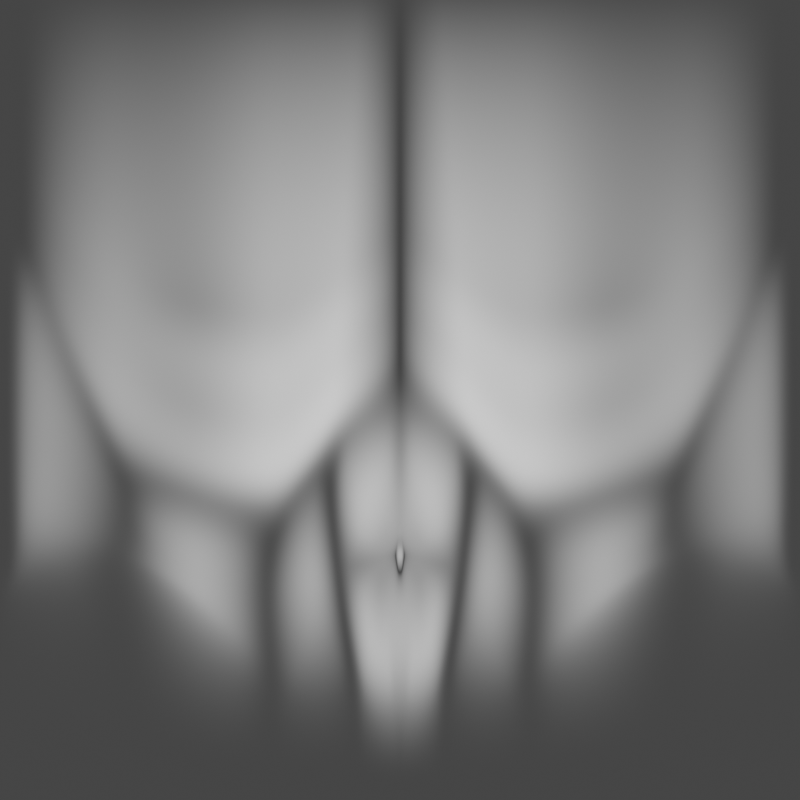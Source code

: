# Source: torso.blend  (saved by Blender 2.83.21; exported with 4.5.12 LTS)
import bpy
from mathutils import Matrix  # noqa: F401  (used for matrix-valued properties, if any)

bpy.ops.wm.read_factory_settings(use_empty=True)
scene = bpy.context.scene
scene.name = 'Scene'

# ---- collections
col_collection = bpy.data.collections.new('Collection'); scene.collection.children.link(col_collection)

# ---- materials (node trees are filled in below, after node groups)
mat_heigh_map = bpy.data.materials.new('heigh_map')
mat_heigh_map.use_transparent_shadow = False

# ---- material node trees
mat_heigh_map.use_nodes = True; mat_heigh_map.node_tree.nodes.clear()
_N = mat_heigh_map.node_tree.nodes; _L = mat_heigh_map.node_tree.links
n0 = _N.new('ShaderNodeTexCoord'); n0.name = 'Texture Coordinate'; n0.location = (-216, 223)
n1 = _N.new('ShaderNodeSeparateColor'); n1.name = 'Separate RGB'; n1.location = (-32, 260)
n2 = _N.new('ShaderNodeOutputMaterial'); n2.name = 'Material Output'; n2.location = (1042, 440)
n3 = _N.new('ShaderNodeValToRGB'); n3.name = 'ColorRamp'; n3.location = (215, 302)
while len(n3.color_ramp.elements) > 1: n3.color_ramp.elements.remove(n3.color_ramp.elements[-1])
n3.color_ramp.elements[0].position = 0.0; n3.color_ramp.elements[0].color = (0.0, 0.0, 0.0, 1.0)
_e = n3.color_ramp.elements.new(1.0); _e.color = (1.0, 1.0, 1.0, 1.0)
n4 = _N.new('ShaderNodeEmission'); n4.name = 'Emission'; n4.location = (521, 319)
_L.new(n0.outputs[0], n1.inputs[0])
_L.new(n1.outputs[2], n3.inputs[0])
_L.new(n3.outputs[0], n4.inputs[0])
_L.new(n4.outputs[0], n2.inputs[0])
n2.is_active_output = True

# ---- world
world_world = bpy.data.worlds.new('World'); scene.world = world_world
world_world.use_nodes = True; world_world.node_tree.nodes.clear()
_N = world_world.node_tree.nodes; _L = world_world.node_tree.links
n0 = _N.new('ShaderNodeOutputWorld'); n0.name = 'World Output'; n0.location = (300, 300)
n1 = _N.new('ShaderNodeBackground'); n1.name = 'Background'; n1.location = (10, 300)
n1.inputs[0].default_value = (0.0, 0.0, 0.0, 0.0)
_L.new(n1.outputs[0], n0.inputs[0])
n0.is_active_output = True
world_world.color = (0.05088, 0.05088, 0.05088)
world_world.use_sun_shadow = False
world_world.sun_shadow_jitter_overblur = 0.0

# ---- cameras
cam_camera_001 = bpy.data.cameras.new('Camera.001')
cam_camera_001.type = 'ORTHO'
cam_camera_001.ortho_scale = 5.0

# ---- meshes
me_plane_001 = bpy.data.meshes.new('Plane.001')
me_plane_001.from_pydata([(-2.416, -2.5, 0.0), (2.5, -2.5, 0.0), (-2.416, 2.5, 0.0), (2.5, 2.5, 0.0), (-2.416, -0.01358, 0.0), (-2.416, -1.959, 0.0), (-1.434, -0.5812, 0.04905), (-1.522, -1.034, 0.08328), (-1.63, -1.467, 0.04905), (-2.416, -0.4907, 0.0), (-2.416, -0.9668, 0.0), (-2.416, -1.45, 0.0), (-1.143, -0.8522, 0.03323), (-1.219, -1.157, 0.06747), (-1.29, -1.534, 0.03323), (-1.062, -0.5975, 0.0), (-0.8966, -0.9799, 0.0), (-0.9043, -1.242, 0.0), (-0.9339, -1.603, 0.0), (-0.9838, -1.859, 0.0), (-2.026, -1.558, 0.1292), (-2.271, -1.581, 0.1292), (-2.292, -0.3407, 0.1412), (-1.794, -0.4232, 0.1412), (-2.284, -0.8246, 0.1412), (-1.847, -0.9126, 0.1412), (-1.791, -0.6978, 0.1412), (-2.284, -0.6224, 0.1412), (-2.273, -1.302, 0.1412), (-1.958, -1.341, 0.1412), (-1.882, -1.161, 0.1412), (-2.273, -1.103, 0.1412), (2.5, -1.71, 0.0), (1.162, -0.2938, 0.0), (1.067, -1.414, 0.0), (2.5, -1.394, 0.0), (2.5, 0.7241, 0.0), (2.201, -1.159, 0.1159), (2.5, -1.016, 0.0), (2.35, -1.087, 0.0), (2.332, 0.6986, 0.0), (1.109, -0.5625, 0.0), (1.127, -0.8501, 0.0), (1.145, -1.047, 0.0), (2.032, 0.1855, 0.1159), (2.041, -0.3237, 0.1159), (2.108, -0.8537, 0.1159), (2.5, -0.775, 0.0), (2.5, -0.2957, 0.0), (2.5, 0.2368, 0.0), (2.337, 0.2545, 0.0), (2.341, -0.3028, 0.0), (2.325, -0.8144, 0.0), (2.369, 2.5, 0.0), (1.255, 2.5, 0.0), (-1.04, 2.5, 0.0), (-0.9831, -2.5, 0.0), (1.085, -2.5, 0.0), (-2.416, 0.2729, 0.0), (2.5, 0.9695, 0.0), (1.264, -0.01038, 0.04383), (2.337, 0.9471, 0.0), (-1.055, -0.4503, 0.1031), (-2.5, -2.5, 0.0), (-2.5, 2.5, 0.0), (-2.5, -0.01358, 0.0), (-2.5, -1.959, 0.0), (-2.5, -0.4907, 0.0), (-2.5, -0.9668, 0.0), (-2.5, -1.45, 0.0), (-2.5, 0.2729, 0.0), (2.053, 0.5369, 0.05942), (2.081, 2.5, 0.0), (2.066, 0.7817, 0.0), (-1.494, -0.3288, 5.943e-06), (-1.69, -0.1977, 0.0), (-1.654, -0.5936, 6.98e-05), (-1.533, -0.5937, 5.738e-05), (-1.742, -1.052, 3.132e-05), (-1.621, -1.052, 7.218e-05), (-1.853, -1.468, 4.329e-05), (-1.732, -1.468, 5.714e-05), (-1.976, -1.85, 2.063e-05), (-1.855, -1.85, 0.0), (-1.985, 2.5, 0.0), (-1.864, 2.5, 0.0), (-1.895, -2.5, 0.0), (-2.016, -2.5, 0.0), (-1.519, -0.1671, 0.1031), (-1.715, -0.0363, 0.1031), (-0.7054, -1.809, 0.0), (-0.7642, -0.6701, 0.0), (-0.6626, -0.9749, 0.0), (-0.6558, -1.238, 0.0), (-0.6782, -1.594, 0.0), (-0.7341, 2.5, 0.0), (-0.7026, -2.5, 0.0), (-0.7463, -0.4963, 0.1031), (0.7668, -2.5, 0.0), (0.7503, -1.472, 0.0), (0.8236, -0.4501, 0.0), (0.7977, -0.7106, 0.0), (0.8053, -0.9905, 0.0), (0.8203, -1.136, 0.0), (0.907, 2.5, 0.0), (0.9131, -0.1969, 0.04383), (0.02248, -1.679, 0.0), (0.02975, -0.6301, 0.0), (0.06505, -0.8896, 0.06193), (0.07227, -1.125, 0.06193), (0.06855, -1.395, 0.06193), (0.08647, 2.5, 0.0), (0.06191, -0.4166, 0.05157), (0.03208, -2.5, 0.0), (2.5, 1.656, 0.0), (1.26, 1.116, 0.02416), (-1.048, 0.8735, 0.05686), (-2.416, 1.272, 0.0), (2.351, 1.644, 0.0), (-2.5, 1.272, 0.0), (2.073, 1.553, 0.0), (-1.836, 1.102, 0.05686), (-1.674, 1.03, 0.05686), (-0.7408, 0.8482, 0.05686), (0.9104, 1.013, 0.02416), (0.07293, 0.8921, 0.02843), (-2.416, 0.7726, 0.0), (2.344, 1.296, 0.0), (-2.5, 0.7726, 0.0), (-1.776, 0.5327, 0.07999), (2.5, 1.313, 0.0), (1.262, 0.5528, 0.034), (-1.052, 0.2116, 0.07999), (2.069, 1.167, 0.0), (-1.597, 0.4313, 0.07999), (-0.7435, 0.1759, 0.07999), (0.9117, 0.4081, 0.034), (0.06742, 0.2378, 0.04), (2.5, 1.485, 0.0), (1.261, 0.8344, 0.01453), (-1.05, 0.5426, 0.03985), (2.071, 1.36, 0.0), (-1.635, 0.7304, 0.05388), (-0.7422, 0.5121, 0.03985), (0.9111, 0.7107, 0.01453), (0.07017, 0.5649, 0.005638), (-2.416, 1.022, 0.0), (2.348, 1.47, 0.0), (-2.5, 1.022, 0.0), (-1.806, 0.8172, 0.05388), (-2.416, 0.5228, 0.0), (2.34, 1.121, 0.0), (-2.5, 0.5228, 0.0), (-1.746, 0.2482, 0.07701), (2.5, 1.141, 0.0), (1.263, 0.2712, 0.02436), (-1.053, -0.1193, 0.06299), (2.068, 0.9745, 0.0), (-1.558, 0.1321, 0.07701), (-0.7449, -0.1602, 0.06299), (0.9124, 0.1056, 0.02436), (0.06466, -0.0894, 0.01721)], [], [(7, 13, 12, 6), (5, 82, 20, 21), (22, 23, 75, 4), (24, 25, 26, 27), (28, 29, 30, 31), (6, 12, 15, 74), (8, 14, 13, 7), (83, 19, 14, 8), (74, 15, 62, 88), (76, 9, 27, 26), (78, 10, 31, 30), (80, 11, 21, 20), (76, 75, 23), (15, 12, 16), (12, 13, 17, 16), (13, 14, 18, 17), (14, 19, 18), (86, 56, 19, 83), (11, 80, 29, 28), (5, 0, 87, 82), (11, 5, 21), (80, 78, 30, 29), (78, 76, 26, 25), (6, 74, 77), (4, 9, 22), (82, 80, 20), (7, 6, 77, 79), (9, 76, 23, 22), (9, 10, 24, 27), (83, 8, 81), (8, 7, 79, 81), (10, 78, 25, 24), (10, 11, 28, 31), (46, 43, 34, 37), (52, 46, 37, 39), (39, 37, 35), (37, 34, 32, 35), (101, 41, 33, 100), (57, 1, 32, 34), (47, 52, 39, 38), (38, 39, 35), (59, 61, 40, 36), (36, 40, 50, 49), (49, 50, 51, 48), (48, 51, 52, 47), (40, 71, 44, 50), (50, 44, 45, 51), (51, 45, 46, 52), (71, 33, 41, 44), (44, 41, 42, 45), (45, 42, 43, 46), (102, 42, 41, 101), (103, 43, 42, 102), (99, 34, 43, 103), (124, 115, 54, 104), (61, 73, 71, 40), (150, 58, 89, 153), (98, 57, 34, 99), (151, 157, 73, 61), (100, 33, 60, 105), (154, 151, 61, 59), (122, 116, 55, 85), (117, 2, 64, 119), (9, 4, 65, 67), (11, 10, 68, 69), (0, 5, 66, 63), (5, 11, 69, 66), (10, 9, 67, 68), (4, 58, 70, 65), (120, 72, 54, 115), (71, 73, 60, 33), (75, 76, 77, 74), (76, 78, 79, 77), (78, 80, 81, 79), (80, 82, 83, 81), (89, 75, 74, 88), (86, 83, 82, 87), (153, 89, 88, 158), (58, 4, 75, 89), (15, 91, 97, 62), (56, 96, 90, 19), (116, 123, 95, 55), (19, 90, 94, 18), (18, 94, 93, 17), (17, 93, 92, 16), (16, 92, 91, 15), (107, 100, 105, 112), (113, 98, 99, 106), (125, 124, 104, 111), (106, 99, 103, 110), (110, 103, 102, 109), (109, 102, 101, 108), (108, 101, 100, 107), (92, 108, 107, 91), (93, 109, 108, 92), (94, 110, 109, 93), (90, 106, 110, 94), (123, 125, 111, 95), (96, 113, 106, 90), (91, 107, 112, 97), (143, 145, 125, 123), (145, 144, 124, 125), (140, 143, 123, 116), (84, 121, 122, 85), (141, 120, 115, 139), (146, 117, 119, 148), (142, 140, 116, 122), (3, 53, 118, 114), (53, 72, 120, 118), (2, 117, 121, 84), (144, 139, 115, 124), (160, 155, 131, 136), (158, 156, 132, 134), (150, 126, 128, 152), (157, 133, 131, 155), (156, 159, 135, 132), (161, 160, 136, 137), (159, 161, 137, 135), (149, 129, 134, 142), (138, 147, 127, 130), (147, 141, 133, 127), (146, 126, 129, 149), (117, 146, 149, 121), (118, 120, 141, 147), (114, 118, 147, 138), (121, 149, 142, 122), (136, 131, 139, 144), (134, 132, 140, 142), (126, 146, 148, 128), (133, 141, 139, 131), (132, 135, 143, 140), (137, 136, 144, 145), (135, 137, 145, 143), (97, 112, 161, 159), (112, 105, 160, 161), (62, 97, 159, 156), (73, 157, 155, 60), (58, 150, 152, 70), (88, 62, 156, 158), (105, 60, 155, 160), (129, 153, 158, 134), (130, 127, 151, 154), (127, 133, 157, 151), (126, 150, 153, 129)])
me_plane_001.polygons.foreach_set('use_smooth', [True] * 144)
_uv = me_plane_001.uv_layers.new(name='UVMap')
_uv.uv.foreach_set('vector', [0.1301, 0.3132, 0.1838, 0.3178, 0.1658, 0.4374, 0.1123, 0.4181, 0.02, 0.1101, 0.0991, 0.1249, 0.11, 0.1855, 0.02, 0.1799, 0.02, 0.432, 0.07022, 0.4361, 0.06222, 0.5296, 0.02, 0.5382, 0.02, 0.3247, 0.08738, 0.3255, 0.0752, 0.3944, 0.02, 0.3905, 0.02, 0.2186, 0.1098, 0.2241, 0.09424, 0.2911, 0.02, 0.2903, 0.1123, 0.4181, 0.1658, 0.4374, 0.1591, 0.5065, 0.1033, 0.5201, 0.1546, 0.2068, 0.2004, 0.2153, 0.1838, 0.3178, 0.1301, 0.3132, 0.1408, 0.1305, 0.2033, 0.1369, 0.2004, 0.2153, 0.1546, 0.2068, 0.08046, 0.5526, 0.1773, 0.5249, 0.2017, 0.5835, 0.1014, 0.6078, 0.0924, 0.4115, 0.0, 0.4049, 0.02, 0.3905, 0.0752, 0.3944, 0.1103, 0.3099, 0.0, 0.3087, 0.02, 0.2903, 0.09424, 0.2911, 0.1342, 0.207, 0.0, 0.1987, 0.02, 0.1799, 0.11, 0.1855, 0.0924, 0.4115, 0.06222, 0.5296, 0.07022, 0.4361, 0.1591, 0.5065, 0.1658, 0.4374, 0.1857, 0.4439, 0.1658, 0.4374, 0.1838, 0.3178, 0.2036, 0.3206, 0.1857, 0.4439, 0.1838, 0.3178, 0.2004, 0.2153, 0.2203, 0.2166, 0.2036, 0.3206, 0.2004, 0.2153, 0.2239, 0.1192, 0.2203, 0.2166, 0.25, 0.0, 0.5, 0.0, 0.2239, 0.1192, 0.1163, 0.1078, 0.0, 0.1987, 0.1342, 0.2071, 0.1098, 0.2241, 0.02, 0.2186, 0.0, 0.08605, 0.0, 0.0, 0.25, 0.0, 0.1163, 0.1078, 0.0, 0.1987, 0.02, 0.1101, 0.02, 0.1799, 0.1343, 0.2071, 0.1103, 0.3099, 0.09424, 0.2911, 0.1098, 0.2241, 0.1103, 0.3099, 0.0924, 0.4115, 0.0752, 0.3944, 0.08738, 0.3255, 0.1123, 0.4181, 0.08047, 0.5526, 0.09243, 0.4115, 0.0, 0.5681, 0.0, 0.4049, 0.02, 0.432, 0.1163, 0.1078, 0.1343, 0.2071, 0.11, 0.1855, 0.1301, 0.3132, 0.1123, 0.4181, 0.09243, 0.4115, 0.1104, 0.3099, 0.0, 0.4049, 0.0924, 0.4115, 0.07022, 0.4361, 0.02, 0.432, 0.0, 0.4049, 0.0, 0.3087, 0.02, 0.3247, 0.02, 0.3905, 0.1408, 0.1305, 0.1546, 0.2068, 0.1343, 0.2071, 0.1546, 0.2068, 0.1301, 0.3132, 0.1104, 0.3099, 0.1343, 0.2071, 0.0, 0.3087, 0.1103, 0.3099, 0.08738, 0.3255, 0.02, 0.3247, 0.0, 0.3087, 0.0, 0.1987, 0.02, 0.2186, 0.02, 0.2903, 0.9383, 0.4229, 0.8768, 0.4084, 0.8804, 0.2683, 0.9401, 0.2951, 0.9692, 0.4311, 0.9383, 0.4229, 0.9401, 0.2951, 0.9701, 0.3096, 0.9701, 0.3096, 0.9401, 0.2951, 1.0, 0.2486, 0.9401, 0.2951, 0.8804, 0.2683, 1.0, 0.1854, 1.0, 0.2486, 0.7815, 0.6569, 0.8696, 0.6884, 0.866, 0.8285, 0.7773, 0.7893, 0.75, 0.0, 1.0, 0.0, 1.0, 0.1854, 0.8804, 0.2683, 1.0, 0.4392, 0.9692, 0.4311, 0.9701, 0.3096, 1.0, 0.3241, 1.0, 0.3241, 0.9701, 0.3096, 1.0, 0.2486, 1.0, 0.8678, 0.9398, 0.8491, 0.9665, 0.8278, 1.0, 0.8492, 1.0, 0.7844, 0.9665, 0.7955, 0.9674, 0.674, 1.0, 0.6693, 1.0, 0.6693, 0.9674, 0.674, 0.9683, 0.5525, 1.0, 0.5543, 1.0, 0.5543, 0.9683, 0.5525, 0.9692, 0.4311, 1.0, 0.4392, 0.9665, 0.7955, 0.933, 0.8065, 0.9348, 0.6787, 0.9674, 0.674, 0.9674, 0.674, 0.9348, 0.6787, 0.9366, 0.5508, 0.9683, 0.5525, 0.9683, 0.5525, 0.9366, 0.5508, 0.9383, 0.4229, 0.9692, 0.4311, 0.933, 0.8065, 0.866, 0.8285, 0.8696, 0.6884, 0.9348, 0.6787, 0.9348, 0.6787, 0.8696, 0.6884, 0.8732, 0.5484, 0.9366, 0.5508, 0.9366, 0.5508, 0.8732, 0.5484, 0.8768, 0.4084, 0.9383, 0.4229, 0.7869, 0.519, 0.8732, 0.5484, 0.8696, 0.6884, 0.7815, 0.6569, 0.7922, 0.3837, 0.8768, 0.4084, 0.8732, 0.5484, 0.7869, 0.519, 0.7958, 0.2491, 0.8804, 0.2683, 0.8768, 0.4084, 0.7922, 0.3837, 0.6257, 0.8982, 0.6769, 0.9171, 0.5, 1.0, 0.4839, 1.0, 0.9398, 0.8491, 0.8915, 0.8493, 0.9298, 0.8281, 0.9665, 0.8278, 0.0, 0.6639, 0.0, 0.6214, 0.1014, 0.6078, 0.118, 0.6518, 0.7178, 0.0, 0.75, 0.0, 0.8804, 0.2683, 0.7958, 0.2491, 0.9185, 0.866, 0.8643, 0.8662, 0.8915, 0.8493, 0.9398, 0.8491, 0.7773, 0.7893, 0.866, 0.8285, 0.8208, 0.8496, 0.7411, 0.8154, 1.0, 0.8826, 0.9185, 0.866, 0.9398, 0.8491, 1.0, 0.8678, 0.1681, 0.7838, 0.2795, 0.7704, 0.375, 1.0, 0.25, 1.0, 0.0, 0.7913, 0.0, 1.0, 0.0, 1.0, 0.0, 0.7913, 0.0, 0.4049, 0.0, 0.5681, 0.0, 0.5681, 0.0, 0.4049, 0.0, 0.1987, 0.0, 0.3087, 0.0, 0.3087, 0.0, 0.1987, 0.0, 0.0, 0.0, 0.08605, 0.0, 0.08605, 0.0, 0.0, 0.0, 0.08605, 0.0, 0.1987, 0.0, 0.1987, 0.0, 0.08605, 0.0, 0.3087, 0.0, 0.4049, 0.0, 0.4049, 0.0, 0.3087, 0.0, 0.5681, 0.0, 0.6214, 0.0, 0.6214, 0.0, 0.5681, 0.7825, 0.9169, 0.6486, 1.0, 0.5, 1.0, 0.6769, 0.9171, 0.9298, 0.8281, 0.8915, 0.8493, 0.8208, 0.8496, 0.866, 0.8285, 0.08044, 0.5527, 0.0924, 0.4115, 0.09243, 0.4115, 0.08047, 0.5526, 0.0924, 0.4115, 0.1103, 0.3099, 0.1104, 0.3099, 0.09243, 0.4115, 0.1103, 0.3099, 0.1343, 0.2071, 0.1343, 0.2071, 0.1104, 0.3099, 0.1343, 0.2071, 0.1163, 0.1078, 0.1163, 0.1078, 0.1343, 0.2071, 0.1014, 0.6078, 0.08046, 0.5526, 0.08046, 0.5526, 0.1014, 0.6078, 0.25, 0.0, 0.1163, 0.1078, 0.1163, 0.1078, 0.25, 0.0, 0.118, 0.6518, 0.1014, 0.6078, 0.1014, 0.6078, 0.1181, 0.6518, 0.0, 0.6214, 0.0, 0.5681, 0.08046, 0.5526, 0.1014, 0.6078, 0.1773, 0.5249, 0.2554, 0.5593, 0.2719, 0.6137, 0.2017, 0.5835, 0.5, 0.0, 0.5283, 0.0, 0.2984, 0.1361, 0.2239, 0.1192, 0.2795, 0.7704, 0.3245, 0.787, 0.3892, 1.0, 0.375, 1.0, 0.2239, 0.1192, 0.2984, 0.1361, 0.2948, 0.2384, 0.2203, 0.2166, 0.2203, 0.2166, 0.2948, 0.2384, 0.2795, 0.3464, 0.2036, 0.3206, 0.2036, 0.3206, 0.2795, 0.3464, 0.2632, 0.4716, 0.1857, 0.4439, 0.1857, 0.4439, 0.2632, 0.4716, 0.2554, 0.5593, 0.1773, 0.5249, 0.5163, 0.6743, 0.7773, 0.7893, 0.7411, 0.8154, 0.5065, 0.7145, 0.6231, 0.0, 0.7178, 0.0, 0.7958, 0.2491, 0.5471, 0.1926, 0.4751, 0.8426, 0.6257, 0.8982, 0.4839, 1.0, 0.4365, 1.0, 0.5471, 0.1926, 0.7958, 0.2491, 0.7922, 0.3837, 0.5435, 0.311, 0.5435, 0.311, 0.7922, 0.3837, 0.7869, 0.519, 0.5332, 0.4327, 0.5332, 0.4327, 0.7869, 0.519, 0.7815, 0.6569, 0.5224, 0.5643, 0.5224, 0.5643, 0.7815, 0.6569, 0.7773, 0.7893, 0.5163, 0.6743, 0.2632, 0.4716, 0.5224, 0.5643, 0.5163, 0.6743, 0.2554, 0.5593, 0.2795, 0.3464, 0.5332, 0.4327, 0.5224, 0.5643, 0.2632, 0.4716, 0.2948, 0.2384, 0.5435, 0.311, 0.5332, 0.4327, 0.2795, 0.3464, 0.2984, 0.1361, 0.5471, 0.1926, 0.5435, 0.311, 0.2948, 0.2384, 0.3245, 0.787, 0.4751, 0.8426, 0.4365, 1.0, 0.3892, 1.0, 0.5283, 0.0, 0.6231, 0.0, 0.5471, 0.1926, 0.2984, 0.1361, 0.2554, 0.5593, 0.5163, 0.6743, 0.5065, 0.7145, 0.2719, 0.6137, 0.3114, 0.7437, 0.4829, 0.8106, 0.4751, 0.8426, 0.3245, 0.787, 0.4829, 0.8106, 0.6545, 0.8775, 0.6257, 0.8982, 0.4751, 0.8426, 0.26, 0.7237, 0.3114, 0.7437, 0.3245, 0.787, 0.2795, 0.7704, 0.2499, 1.0, 0.168, 0.7838, 0.1681, 0.7838, 0.25, 1.0, 0.8098, 0.9, 0.7825, 0.9169, 0.6769, 0.9171, 0.7129, 0.9002, 0.0, 0.7488, 0.0, 0.7913, 0.0, 0.7913, 0.0, 0.7488, 0.1514, 0.7398, 0.26, 0.7237, 0.2795, 0.7704, 0.1681, 0.7838, 1.0, 1.0, 0.75, 1.0, 0.8546, 0.9168, 1.0, 0.9271, 0.75, 1.0, 0.6486, 1.0, 0.7825, 0.9169, 0.8546, 0.9168, 0.0, 1.0, 0.0, 0.7913, 0.168, 0.7838, 0.2499, 1.0, 0.6545, 0.8775, 0.7129, 0.9002, 0.6769, 0.9171, 0.6257, 0.8982, 0.7122, 0.8361, 0.7848, 0.8665, 0.7488, 0.8834, 0.6834, 0.8568, 0.1181, 0.6518, 0.2212, 0.6303, 0.2406, 0.677, 0.1347, 0.6958, 0.0, 0.6639, 0.0, 0.7064, 0.0, 0.7064, 0.0, 0.6639, 0.8643, 0.8662, 0.837, 0.8831, 0.7488, 0.8834, 0.7848, 0.8665, 0.2212, 0.6303, 0.2851, 0.657, 0.2982, 0.7004, 0.2406, 0.677, 0.4986, 0.7466, 0.7122, 0.8361, 0.6834, 0.8568, 0.4908, 0.7786, 0.2851, 0.657, 0.4986, 0.7466, 0.4908, 0.7786, 0.2982, 0.7004, 0.1514, 0.7398, 0.1347, 0.6958, 0.1347, 0.6958, 0.1514, 0.7398, 1.0, 0.9123, 0.8759, 0.8999, 0.8972, 0.883, 1.0, 0.8975, 0.8759, 0.8999, 0.8098, 0.9, 0.837, 0.8831, 0.8972, 0.883, 0.0, 0.7488, 0.0, 0.7064, 0.1347, 0.6958, 0.1514, 0.7398, 0.0, 0.7913, 0.0, 0.7488, 0.1514, 0.7398, 0.168, 0.7838, 0.8546, 0.9168, 0.7825, 0.9169, 0.8098, 0.9, 0.8759, 0.8999, 1.0, 0.9271, 0.8546, 0.9168, 0.8759, 0.8999, 1.0, 0.9123, 0.168, 0.7838, 0.1514, 0.7398, 0.1514, 0.7398, 0.1681, 0.7838, 0.6834, 0.8568, 0.7488, 0.8834, 0.7129, 0.9002, 0.6545, 0.8775, 0.1347, 0.6958, 0.2406, 0.677, 0.26, 0.7237, 0.1514, 0.7398, 0.0, 0.7064, 0.0, 0.7488, 0.0, 0.7488, 0.0, 0.7064, 0.837, 0.8831, 0.8098, 0.9, 0.7129, 0.9002, 0.7488, 0.8834, 0.2406, 0.677, 0.2982, 0.7004, 0.3114, 0.7437, 0.26, 0.7237, 0.4908, 0.7786, 0.6834, 0.8568, 0.6545, 0.8775, 0.4829, 0.8106, 0.2982, 0.7004, 0.4908, 0.7786, 0.4829, 0.8106, 0.3114, 0.7437, 0.2719, 0.6137, 0.5065, 0.7145, 0.4986, 0.7466, 0.2851, 0.657, 0.5065, 0.7145, 0.7411, 0.8154, 0.7122, 0.8361, 0.4986, 0.7466, 0.2017, 0.5835, 0.2719, 0.6137, 0.2851, 0.657, 0.2212, 0.6303, 0.8915, 0.8493, 0.8643, 0.8662, 0.7848, 0.8665, 0.8208, 0.8496, 0.0, 0.6214, 0.0, 0.6639, 0.0, 0.6639, 0.0, 0.6214, 0.1014, 0.6078, 0.2017, 0.5835, 0.2212, 0.6303, 0.1181, 0.6518, 0.7411, 0.8154, 0.8208, 0.8496, 0.7848, 0.8665, 0.7122, 0.8361, 0.1347, 0.6958, 0.118, 0.6518, 0.1181, 0.6518, 0.1347, 0.6958, 1.0, 0.8975, 0.8972, 0.883, 0.9185, 0.866, 1.0, 0.8826, 0.8972, 0.883, 0.837, 0.8831, 0.8643, 0.8662, 0.9185, 0.866, 0.0, 0.7064, 0.0, 0.6639, 0.118, 0.6518, 0.1347, 0.6958])
me_plane_001.materials.append(mat_heigh_map)
me_plane_001.use_remesh_fix_poles = True
me_plane_001.use_remesh_preserve_attributes = False
me_plane_001.use_mirror_vertex_groups = False
me_plane_001.update()
me_plane_002 = bpy.data.meshes.new('Plane.002')
me_plane_002.from_pydata([(0.03972, -0.9627, 0.03305), (0.02456, -0.9626, 0.001157), (0.0316, -0.9627, -0.002647), (0.01266, -0.9626, 0.04994), (0.007802, -0.7963, 0.03578), (0.006332, -0.8639, 0.02824), (0.007064, -0.8277, 0.03588), (0.007083, -0.9074, 0.02556), (0.01367, -1.137, 0.03305), (0.01075, -1.069, 0.001157), (0.01247, -1.082, -0.002647), (0.01069, -1.007, 0.03604), (0.01989, -0.931, 0.01957), (-3.576e-06, -0.7963, 0.03578), (-3.576e-06, -0.8277, 0.03588), (-3.576e-06, -0.8639, 0.02824), (-3.576e-06, -0.9074, 0.02556), (-3.576e-06, -0.9626, 0.04994), (0.0301, -0.9094, 0.03441), (-3.576e-06, -1.137, 0.03305), (-3.576e-06, -1.082, -0.002647), (-3.576e-06, -1.069, 0.001157), (-3.576e-06, -1.007, 0.03604), (0.0112, -0.935, 0.04262), (-3.576e-06, -0.935, 0.04262), (0.02378, -0.9195, 0.01661), (0.03303, -1.019, 0.03305), (0.02648, -1.001, -0.002647), (0.0221, -0.9968, 0.001157), (0.013, -0.9847, 0.04786), (-3.576e-06, -0.9847, 0.04786), (0.0202, -2.5, 0.0), (2.478, -2.5, 0.0), (0.0202, 2.5, 0.0), (2.478, 2.5, 0.0), (0.0202, -0.01358, 0.0), (0.0202, -1.959, 0.0), (0.5407, -0.6363, 0.01151), (0.4978, -1.059, 0.04574), (0.4476, -1.48, 0.01548), (0.0202, -0.5348, 0.03883), (0.05789, -1.594, 0.06512), (0.6272, -0.7971, 0.02047), (0.5879, -1.132, 0.0547), (0.5488, -1.52, 0.02149), (0.697, -0.5975, 0.0), (0.7798, -0.9799, 0.0), (0.776, -1.242, 0.0), (0.7612, -1.603, 0.0), (0.7363, -1.859, 0.0), (0.1426, -0.8473, 0.03758), (0.2485, -0.8899, 0.0646), (0.2366, -1.146, 0.0646), (0.1421, -1.118, -0.005421), (2.478, -1.398, 0.0), (1.809, -0.2938, 0.0), (1.979, -1.058, 0.0), (2.478, -1.251, 0.0), (2.478, 0.7241, 0.0), (2.329, -1.016, 0.006273), (2.478, -0.8728, 0.0), (2.403, -0.9443, 0.0), (2.394, 0.6986, 0.0), (1.783, -0.5625, 0.0), (1.799, -0.7565, 0.0), (1.881, -0.9153, 0.0), (2.244, 0.1855, 0.03987), (2.249, -0.3237, 0.03987), (2.282, -0.7106, 0.03987), (2.478, -0.632, 0.0), (2.478, -0.2957, 0.0), (2.478, 0.2368, 0.0), (2.397, 0.2545, 0.0), (2.399, -0.3028, 0.0), (2.391, -0.6713, 0.0), (2.412, 2.5, 0.0), (1.856, 2.5, 0.0), (0.7081, 2.5, 0.0), (0.7366, -2.5, 0.0), (1.771, -2.5, 0.0), (0.0202, 0.2729, 0.0), (2.478, 0.9695, 0.0), (1.86, -0.01038, 0.04383), (2.397, 0.9471, 0.0), (0.7006, -0.4503, 0.1031), (2.255, 0.5369, 0.01923), (2.269, 2.5, 0.0), (2.261, 0.7817, 0.0), (0.4813, -0.3288, 5.944e-06), (0.3832, -0.1977, 0.0), (0.401, -0.5936, 6.98e-05), (0.4615, -0.5937, 5.738e-05), (0.3572, -1.052, 3.132e-05), (0.4177, -1.052, 7.218e-05), (0.3016, -1.468, 4.329e-05), (0.3621, -1.468, 5.714e-05), (0.2403, -1.85, 2.063e-05), (0.3008, -1.85, 0.0), (0.2355, 2.5, 0.0), (0.296, 2.5, 0.0), (0.2804, -2.5, 0.0), (0.2199, -2.5, 0.0), (0.4686, -0.1671, 0.1031), (0.3706, -0.0363, 0.1031), (0.8755, -1.809, 0.0), (0.8461, -0.6701, 0.0), (0.8968, -0.9749, 0.0), (0.9003, -1.238, 0.0), (0.889, -1.594, 0.0), (0.8611, 2.5, 0.0), (0.8768, -2.5, 0.0), (0.855, -0.4963, 0.1031), (1.612, -2.5, 0.0), (1.603, -1.116, 0.0), (1.64, -0.4501, 0.0), (1.627, -0.7106, 0.0), (1.607, -0.8969, 0.0), (1.61, -1.004, 0.0), (1.682, 2.5, 0.0), (1.685, -0.1969, 0.04383), (1.239, -1.424, 0.0), (1.243, -0.6301, 0.0), (1.261, -0.8896, 0.06193), (1.264, -1.125, 0.06193), (1.262, -1.222, 0.06193), (1.271, 2.5, 0.0), (1.259, -0.4166, 0.05157), (1.244, -2.5, 0.0), (2.478, 1.656, 0.0), (1.858, 1.116, 0.02416), (0.7039, 0.8735, 0.05686), (0.0202, 1.272, 0.0), (2.404, 1.644, 0.0), (2.264, 1.553, 0.0), (0.31, 1.102, 0.05686), (0.3912, 1.03, 0.05686), (0.8578, 0.8482, 0.05686), (1.683, 1.013, 0.02416), (1.265, 0.8921, 0.02843), (0.0202, 0.7726, 0.0), (2.4, 1.296, 0.0), (0.3403, 0.5327, 0.07999), (2.478, 1.313, 0.0), (1.859, 0.5528, 0.034), (0.7023, 0.2116, 0.07999), (2.263, 1.167, 0.0), (0.4299, 0.4313, 0.07999), (0.8564, 0.1759, 0.07999), (1.684, 0.4081, 0.034), (1.262, 0.2378, 0.04), (2.478, 1.485, 0.0), (1.859, 0.8344, 0.03084), (0.7031, 0.5426, 0.03985), (2.264, 1.36, 0.0), (0.4105, 0.7304, 0.05388), (0.8571, 0.5121, 0.03985), (1.684, 0.7107, 0.03084), (1.263, 0.5649, 0.005638), (0.0202, 1.022, 0.0), (2.402, 1.47, 0.0), (0.3251, 0.8172, 0.05388), (0.0202, 0.5228, 0.0), (2.398, 1.121, 0.0), (0.3554, 0.2482, 0.07701), (2.478, 1.141, 0.0), (1.86, 0.2712, 0.04067), (0.7014, -0.1193, 0.06299), (2.262, 0.9745, 0.0), (0.4492, 0.1321, 0.07701), (0.8557, -0.1602, 0.06299), (1.684, 0.1056, 0.04067), (1.26, -0.0894, 0.01721), (0.2682, -0.5577, 0.07261), (0.1484, -0.5254, 0.08794), (0.1277, -1.601, 0.08718), (0.1945, -1.606, 0.07184), (-3.576e-06, 0.2729, 0.0), (-3.576e-06, 2.5, 0.0), (-3.576e-06, -0.5348, 0.03883), (-3.576e-06, -0.01358, 0.0), (-3.576e-06, -1.594, 0.06512), (-3.576e-06, -2.5, 0.0), (-3.576e-06, -1.959, 0.0), (-3.576e-06, 1.272, 0.0), (-3.576e-06, 0.7726, 0.0), (-3.576e-06, 1.022, 0.0), (-3.576e-06, 0.5228, 0.0), (2.578, -2.5, 0.0), (2.578, 2.5, 0.0), (2.578, -1.398, 0.0), (2.578, -1.251, 0.0), (2.578, 0.7241, 0.0), (2.578, -0.8728, 0.0), (2.578, -0.632, 0.0), (2.578, -0.2957, 0.0), (2.578, 0.2368, 0.0), (2.578, 0.9695, 0.0), (2.578, 1.656, 0.0), (2.578, 1.313, 0.0), (2.578, 1.485, 0.0), (2.578, 1.141, 0.0), (0.0202, -2.7, 0.0), (2.478, -2.7, 0.0), (0.7366, -2.7, 0.0), (1.771, -2.7, 0.0), (0.2804, -2.7, 0.0), (0.2199, -2.7, 0.0), (0.8768, -2.7, 0.0), (1.612, -2.7, 0.0), (1.244, -2.7, 0.0), (-3.576e-06, -2.7, 0.0), (2.578, -2.7, 0.0), (0.0202, 2.7, 0.0), (2.478, 2.7, 0.0), (2.412, 2.7, 0.0), (1.856, 2.7, 0.0), (0.7081, 2.7, 0.0), (2.269, 2.7, 0.0), (0.2355, 2.7, 0.0), (0.296, 2.7, 0.0), (0.8611, 2.7, 0.0), (1.682, 2.7, 0.0), (1.271, 2.7, 0.0), (-3.576e-06, 2.7, 0.0), (2.578, 2.7, 0.0)], [], [(18, 4, 6, 25), (12, 5, 7, 23), (26, 0, 2, 27), (28, 1, 3, 29), (12, 1, 2, 25), (28, 9, 10, 27), (14, 15, 5, 6), (15, 16, 7, 5), (20, 19, 8, 10), (9, 11, 22, 21), (10, 9, 21, 20), (23, 24, 17, 3), (6, 4, 13, 14), (29, 30, 22, 11), (7, 16, 24, 23), (5, 12, 25, 6), (1, 12, 23, 3), (0, 18, 25, 2), (3, 17, 30, 29), (1, 28, 27, 2), (9, 28, 29, 11), (8, 26, 27, 10), (38, 43, 42, 37), (36, 174, 41), (40, 173, 35), (37, 42, 45, 88), (39, 44, 43, 38), (97, 49, 44, 39), (88, 45, 84, 102), (35, 173, 172, 89), (92, 90, 172, 51), (45, 42, 46), (42, 43, 47, 46), (43, 44, 48, 47), (44, 49, 48), (100, 78, 49, 97), (52, 175, 94, 92), (36, 31, 101, 96), (96, 94, 175), (96, 175, 174, 36), (37, 88, 91), (51, 172, 173, 50), (38, 37, 91, 93), (89, 172, 90), (97, 39, 95), (39, 38, 93, 95), (68, 65, 56, 59), (74, 68, 59, 61), (61, 59, 57), (59, 56, 54, 57), (115, 63, 55, 114), (79, 32, 54, 56), (69, 74, 61, 60), (60, 61, 57), (81, 83, 62, 58), (58, 62, 72, 71), (71, 72, 73, 70), (70, 73, 74, 69), (62, 85, 66, 72), (72, 66, 67, 73), (73, 67, 68, 74), (85, 55, 63, 66), (66, 63, 64, 67), (67, 64, 65, 68), (116, 64, 63, 115), (117, 65, 64, 116), (113, 56, 65, 117), (137, 129, 76, 118), (83, 87, 85, 62), (161, 80, 103, 163), (112, 79, 56, 113), (162, 167, 87, 83), (114, 55, 82, 119), (164, 162, 83, 81), (135, 130, 77, 99), (50, 173, 40, 4, 18), (133, 86, 76, 129), (85, 87, 82, 55), (89, 90, 91, 88), (90, 92, 93, 91), (92, 94, 95, 93), (94, 96, 97, 95), (103, 89, 88, 102), (100, 97, 96, 101), (163, 103, 102, 168), (80, 35, 89, 103), (45, 105, 111, 84), (78, 110, 104, 49), (130, 136, 109, 77), (49, 104, 108, 48), (48, 108, 107, 47), (47, 107, 106, 46), (46, 106, 105, 45), (121, 114, 119, 126), (127, 112, 113, 120), (138, 137, 118, 125), (120, 113, 117, 124), (124, 117, 116, 123), (123, 116, 115, 122), (122, 115, 114, 121), (106, 122, 121, 105), (107, 123, 122, 106), (108, 124, 123, 107), (104, 120, 124, 108), (136, 138, 125, 109), (110, 127, 120, 104), (105, 121, 126, 111), (155, 157, 138, 136), (157, 156, 137, 138), (152, 155, 136, 130), (98, 134, 135, 99), (153, 133, 129, 151), (154, 152, 130, 135), (34, 75, 132, 128), (75, 86, 133, 132), (33, 131, 134, 98), (156, 151, 129, 137), (170, 165, 143, 148), (168, 166, 144, 146), (167, 145, 143, 165), (166, 169, 147, 144), (171, 170, 148, 149), (169, 171, 149, 147), (160, 141, 146, 154), (150, 159, 140, 142), (159, 153, 145, 140), (158, 139, 141, 160), (131, 158, 160, 134), (132, 133, 153, 159), (128, 132, 159, 150), (134, 160, 154, 135), (148, 143, 151, 156), (146, 144, 152, 154), (145, 153, 151, 143), (144, 147, 155, 152), (149, 148, 156, 157), (147, 149, 157, 155), (111, 126, 171, 169), (126, 119, 170, 171), (84, 111, 169, 166), (87, 167, 165, 82), (102, 84, 166, 168), (119, 82, 165, 170), (141, 163, 168, 146), (142, 140, 162, 164), (140, 145, 167, 162), (139, 161, 163, 141), (53, 174, 175, 52), (26, 8, 41, 174, 53), (0, 92, 51, 50, 18), (92, 0, 26, 53, 52), (80, 161, 186, 176), (139, 158, 185, 184), (161, 139, 184, 186), (158, 131, 183, 185), (35, 80, 176, 179), (36, 41, 180, 182), (31, 36, 182, 181), (40, 35, 179, 178), (131, 33, 177, 183), (41, 8, 19, 180), (4, 40, 178, 13), (70, 69, 193, 194), (71, 70, 194, 195), (142, 164, 200, 198), (57, 54, 189, 190), (81, 58, 191, 196), (164, 81, 196, 200), (128, 150, 199, 197), (60, 57, 190, 192), (54, 32, 187, 189), (58, 71, 195, 191), (69, 60, 192, 193), (150, 142, 198, 199), (34, 128, 197, 188), (32, 79, 204, 202), (79, 112, 208, 204), (31, 181, 210, 201), (112, 127, 209, 208), (78, 100, 205, 203), (100, 101, 206, 205), (187, 32, 202, 211), (110, 78, 203, 207), (127, 110, 207, 209), (101, 31, 201, 206), (77, 109, 220, 216), (33, 98, 218, 212), (34, 188, 224, 213), (99, 77, 216, 219), (75, 34, 213, 214), (86, 75, 214, 217), (109, 125, 222, 220), (76, 86, 217, 215), (125, 118, 221, 222), (118, 76, 215, 221), (177, 33, 212, 223), (98, 99, 219, 218)])
me_plane_002.polygons.foreach_set('use_smooth', [True] * 197)
_uv = me_plane_002.uv_layers.new(name='UVMap')
_uv.uv.foreach_set('vector', [0.6718, 0.6218, 0.55, 0.7435, 0.5425, 0.7511, 0.668, 0.6255, 0.6499, 0.6091, 0.5409, 0.7181, 0.5498, 0.7091, 0.6544, 0.6046, 0.6962, 0.4027, 0.7935, 0.5, 0.7935, 0.5, 0.6956, 0.4021, 0.6763, 0.4174, 0.759, 0.5, 0.759, 0.5, 0.676, 0.417, 0.6499, 0.6091, 0.759, 0.5, 0.7935, 0.5, 0.668, 0.6255, 0.6763, 0.4174, 0.5937, 0.3347, 0.5977, 0.3042, 0.6956, 0.4021, 0.5, 0.7511, 0.5, 0.7181, 0.5409, 0.7181, 0.5425, 0.7511, 0.5, 0.7181, 0.5, 0.7091, 0.5498, 0.7091, 0.5409, 0.7181, 0.5, 0.3042, 0.5, 0.3053, 0.5989, 0.3053, 0.5977, 0.3042, 0.5937, 0.3347, 0.593, 0.334, 0.5, 0.334, 0.5, 0.3347, 0.5977, 0.3042, 0.5937, 0.3347, 0.5, 0.3347, 0.5, 0.3042, 0.6544, 0.6046, 0.5, 0.6046, 0.5, 0.5, 0.759, 0.5, 0.5425, 0.7511, 0.55, 0.7435, 0.5, 0.7435, 0.5, 0.7511, 0.676, 0.417, 0.5, 0.417, 0.5, 0.334, 0.593, 0.334, 0.5498, 0.7091, 0.5, 0.7091, 0.5, 0.6046, 0.6544, 0.6046, 0.5409, 0.7181, 0.6499, 0.6091, 0.668, 0.6255, 0.5425, 0.7511, 0.759, 0.5, 0.6499, 0.6091, 0.6544, 0.6046, 0.759, 0.5, 0.7935, 0.5, 0.6718, 0.6218, 0.668, 0.6255, 0.7935, 0.5, 0.759, 0.5, 0.5, 0.5, 0.5, 0.417, 0.676, 0.417, 0.759, 0.5, 0.6763, 0.4174, 0.6956, 0.4021, 0.7935, 0.5, 0.5937, 0.3347, 0.6763, 0.4174, 0.676, 0.417, 0.593, 0.334, 0.5989, 0.3053, 0.6962, 0.4027, 0.6956, 0.4021, 0.5977, 0.3042, 0.1301, 0.3132, 0.1838, 0.3178, 0.1658, 0.4374, 0.1123, 0.4181, 0.02, 0.1101, 0.03434, 0.2008, 0.0, 0.1987, 0.0, 0.4049, 0.01566, 0.406, 0.0, 0.5681, 0.1123, 0.4181, 0.1658, 0.4374, 0.1591, 0.5065, 0.1033, 0.5201, 0.1546, 0.2068, 0.2004, 0.2153, 0.1838, 0.3178, 0.1301, 0.3132, 0.1408, 0.1305, 0.2033, 0.1369, 0.2004, 0.2153, 0.1546, 0.2068, 0.08046, 0.5526, 0.1773, 0.5249, 0.2017, 0.5835, 0.1014, 0.6078, 0.02, 0.5382, 0.01566, 0.406, 0.07565, 0.4103, 0.06222, 0.5296, 0.1103, 0.3099, 0.0924, 0.4115, 0.07565, 0.4103, 0.08738, 0.3255, 0.1591, 0.5065, 0.1658, 0.4374, 0.1857, 0.4439, 0.1658, 0.4374, 0.1838, 0.3178, 0.2036, 0.3206, 0.1857, 0.4439, 0.1838, 0.3178, 0.2004, 0.2153, 0.2203, 0.2166, 0.2036, 0.3206, 0.2004, 0.2153, 0.2239, 0.1192, 0.2203, 0.2166, 0.25, 0.0, 0.5, 0.0, 0.2239, 0.1192, 0.1163, 0.1078, 0.09424, 0.2911, 0.1001, 0.2049, 0.1343, 0.2071, 0.1103, 0.3099, 0.0, 0.08605, 0.0, 0.0, 0.25, 0.0, 0.1163, 0.1078, 0.1163, 0.1078, 0.1342, 0.207, 0.1001, 0.2049, 0.0991, 0.1249, 0.1001, 0.2049, 0.03434, 0.2008, 0.02, 0.1101, 0.1123, 0.4181, 0.08047, 0.5526, 0.09243, 0.4115, 0.08738, 0.3255, 0.07565, 0.4103, 0.01566, 0.406, 0.02, 0.3247, 0.1301, 0.3132, 0.1123, 0.4181, 0.09243, 0.4115, 0.1104, 0.3099, 0.06222, 0.5296, 0.07565, 0.4103, 0.0924, 0.4115, 0.1408, 0.1305, 0.1546, 0.2068, 0.1343, 0.2071, 0.1546, 0.2068, 0.1301, 0.3132, 0.1104, 0.3099, 0.1343, 0.2071, 0.9383, 0.4229, 0.8768, 0.4084, 0.8804, 0.2683, 0.9401, 0.2951, 0.9692, 0.4311, 0.9383, 0.4229, 0.9401, 0.2951, 0.9701, 0.3096, 0.9701, 0.3096, 0.9401, 0.2951, 1.0, 0.2486, 0.9401, 0.2951, 0.8804, 0.2683, 1.0, 0.1854, 1.0, 0.2486, 0.7815, 0.6569, 0.8696, 0.6884, 0.866, 0.8285, 0.7773, 0.7893, 0.75, 0.0, 1.0, 0.0, 1.0, 0.1854, 0.8804, 0.2683, 1.0, 0.4392, 0.9692, 0.4311, 0.9701, 0.3096, 1.0, 0.3241, 1.0, 0.3241, 0.9701, 0.3096, 1.0, 0.2486, 1.0, 0.8678, 0.9398, 0.8491, 0.9665, 0.8278, 1.0, 0.8492, 1.0, 0.7844, 0.9665, 0.7955, 0.9674, 0.674, 1.0, 0.6693, 1.0, 0.6693, 0.9674, 0.674, 0.9683, 0.5525, 1.0, 0.5543, 1.0, 0.5543, 0.9683, 0.5525, 0.9692, 0.4311, 1.0, 0.4392, 0.9665, 0.7955, 0.933, 0.8065, 0.9348, 0.6787, 0.9674, 0.674, 0.9674, 0.674, 0.9348, 0.6787, 0.9366, 0.5508, 0.9683, 0.5525, 0.9683, 0.5525, 0.9366, 0.5508, 0.9383, 0.4229, 0.9692, 0.4311, 0.933, 0.8065, 0.866, 0.8285, 0.8696, 0.6884, 0.9348, 0.6787, 0.9348, 0.6787, 0.8696, 0.6884, 0.8732, 0.5484, 0.9366, 0.5508, 0.9366, 0.5508, 0.8732, 0.5484, 0.8768, 0.4084, 0.9383, 0.4229, 0.7869, 0.519, 0.8732, 0.5484, 0.8696, 0.6884, 0.7815, 0.6569, 0.7922, 0.3837, 0.8768, 0.4084, 0.8732, 0.5484, 0.7869, 0.519, 0.7958, 0.2491, 0.8804, 0.2683, 0.8768, 0.4084, 0.7922, 0.3837, 0.6257, 0.8982, 0.6769, 0.9171, 0.5, 1.0, 0.4839, 1.0, 0.9398, 0.8491, 0.8915, 0.8493, 0.9298, 0.8281, 0.9665, 0.8278, 0.0, 0.6639, 0.0, 0.6214, 0.1014, 0.6078, 0.118, 0.6518, 0.7178, 0.0, 0.75, 0.0, 0.8804, 0.2683, 0.7958, 0.2491, 0.9185, 0.866, 0.8643, 0.8662, 0.8915, 0.8493, 0.9398, 0.8491, 0.7773, 0.7893, 0.866, 0.8285, 0.8208, 0.8496, 0.7411, 0.8154, 1.0, 0.8826, 0.9185, 0.866, 0.9398, 0.8491, 1.0, 0.8678, 0.1681, 0.7838, 0.2795, 0.7704, 0.375, 1.0, 0.25, 1.0, 0.02, 0.3247, 0.01566, 0.406, 0.0, 0.4049, 0.0, 0.3335, 0.008131, 0.3152, 0.7825, 0.9169, 0.6486, 1.0, 0.5, 1.0, 0.6769, 0.9171, 0.9298, 0.8281, 0.8915, 0.8493, 0.8208, 0.8496, 0.866, 0.8285, 0.08044, 0.5527, 0.0924, 0.4115, 0.09243, 0.4115, 0.08047, 0.5526, 0.0924, 0.4115, 0.1103, 0.3099, 0.1104, 0.3099, 0.09243, 0.4115, 0.1103, 0.3099, 0.1343, 0.2071, 0.1343, 0.2071, 0.1104, 0.3099, 0.1343, 0.2071, 0.1163, 0.1078, 0.1163, 0.1078, 0.1343, 0.2071, 0.1014, 0.6078, 0.08046, 0.5526, 0.08046, 0.5526, 0.1014, 0.6078, 0.25, 0.0, 0.1163, 0.1078, 0.1163, 0.1078, 0.25, 0.0, 0.118, 0.6518, 0.1014, 0.6078, 0.1014, 0.6078, 0.1181, 0.6518, 0.0, 0.6214, 0.0, 0.5681, 0.08046, 0.5526, 0.1014, 0.6078, 0.1773, 0.5249, 0.2554, 0.5593, 0.2719, 0.6137, 0.2017, 0.5835, 0.5, 0.0, 0.5283, 0.0, 0.2984, 0.1361, 0.2239, 0.1192, 0.2795, 0.7704, 0.3245, 0.787, 0.3892, 1.0, 0.375, 1.0, 0.2239, 0.1192, 0.2984, 0.1361, 0.2948, 0.2384, 0.2203, 0.2166, 0.2203, 0.2166, 0.2948, 0.2384, 0.2795, 0.3464, 0.2036, 0.3206, 0.2036, 0.3206, 0.2795, 0.3464, 0.2632, 0.4716, 0.1857, 0.4439, 0.1857, 0.4439, 0.2632, 0.4716, 0.2554, 0.5593, 0.1773, 0.5249, 0.5163, 0.6743, 0.7773, 0.7893, 0.7411, 0.8154, 0.5065, 0.7145, 0.6231, 0.0, 0.7178, 0.0, 0.7958, 0.2491, 0.5471, 0.1926, 0.4751, 0.8426, 0.6257, 0.8982, 0.4839, 1.0, 0.4365, 1.0, 0.5471, 0.1926, 0.7958, 0.2491, 0.7922, 0.3837, 0.5435, 0.311, 0.5435, 0.311, 0.7922, 0.3837, 0.7869, 0.519, 0.5332, 0.4327, 0.5332, 0.4327, 0.7869, 0.519, 0.7815, 0.6569, 0.5224, 0.5643, 0.5224, 0.5643, 0.7815, 0.6569, 0.7773, 0.7893, 0.5163, 0.6743, 0.2632, 0.4716, 0.5224, 0.5643, 0.5163, 0.6743, 0.2554, 0.5593, 0.2795, 0.3464, 0.5332, 0.4327, 0.5224, 0.5643, 0.2632, 0.4716, 0.2948, 0.2384, 0.5435, 0.311, 0.5332, 0.4327, 0.2795, 0.3464, 0.2984, 0.1361, 0.5471, 0.1926, 0.5435, 0.311, 0.2948, 0.2384, 0.3245, 0.787, 0.4751, 0.8426, 0.4365, 1.0, 0.3892, 1.0, 0.5283, 0.0, 0.6231, 0.0, 0.5471, 0.1926, 0.2984, 0.1361, 0.2554, 0.5593, 0.5163, 0.6743, 0.5065, 0.7145, 0.2719, 0.6137, 0.3114, 0.7437, 0.4829, 0.8106, 0.4751, 0.8426, 0.3245, 0.787, 0.4829, 0.8106, 0.6545, 0.8775, 0.6257, 0.8982, 0.4751, 0.8426, 0.26, 0.7237, 0.3114, 0.7437, 0.3245, 0.787, 0.2795, 0.7704, 0.2499, 1.0, 0.168, 0.7838, 0.1681, 0.7838, 0.25, 1.0, 0.8098, 0.9, 0.7825, 0.9169, 0.6769, 0.9171, 0.7129, 0.9002, 0.1514, 0.7398, 0.26, 0.7237, 0.2795, 0.7704, 0.1681, 0.7838, 1.0, 1.0, 0.75, 1.0, 0.8546, 0.9168, 1.0, 0.9271, 0.75, 1.0, 0.6486, 1.0, 0.7825, 0.9169, 0.8546, 0.9168, 0.0, 1.0, 0.0, 0.7913, 0.168, 0.7838, 0.2499, 1.0, 0.6545, 0.8775, 0.7129, 0.9002, 0.6769, 0.9171, 0.6257, 0.8982, 0.7122, 0.8361, 0.7848, 0.8665, 0.7488, 0.8834, 0.6834, 0.8568, 0.1181, 0.6518, 0.2212, 0.6303, 0.2406, 0.677, 0.1347, 0.6958, 0.8643, 0.8662, 0.837, 0.8831, 0.7488, 0.8834, 0.7848, 0.8665, 0.2212, 0.6303, 0.2851, 0.657, 0.2982, 0.7004, 0.2406, 0.677, 0.4986, 0.7466, 0.7122, 0.8361, 0.6834, 0.8568, 0.4908, 0.7786, 0.2851, 0.657, 0.4986, 0.7466, 0.4908, 0.7786, 0.2982, 0.7004, 0.1514, 0.7398, 0.1347, 0.6958, 0.1347, 0.6958, 0.1514, 0.7398, 1.0, 0.9123, 0.8759, 0.8999, 0.8972, 0.883, 1.0, 0.8975, 0.8759, 0.8999, 0.8098, 0.9, 0.837, 0.8831, 0.8972, 0.883, 0.0, 0.7488, 0.0, 0.7064, 0.1347, 0.6958, 0.1514, 0.7398, 0.0, 0.7913, 0.0, 0.7488, 0.1514, 0.7398, 0.168, 0.7838, 0.8546, 0.9168, 0.7825, 0.9169, 0.8098, 0.9, 0.8759, 0.8999, 1.0, 0.9271, 0.8546, 0.9168, 0.8759, 0.8999, 1.0, 0.9123, 0.168, 0.7838, 0.1514, 0.7398, 0.1514, 0.7398, 0.1681, 0.7838, 0.6834, 0.8568, 0.7488, 0.8834, 0.7129, 0.9002, 0.6545, 0.8775, 0.1347, 0.6958, 0.2406, 0.677, 0.26, 0.7237, 0.1514, 0.7398, 0.837, 0.8831, 0.8098, 0.9, 0.7129, 0.9002, 0.7488, 0.8834, 0.2406, 0.677, 0.2982, 0.7004, 0.3114, 0.7437, 0.26, 0.7237, 0.4908, 0.7786, 0.6834, 0.8568, 0.6545, 0.8775, 0.4829, 0.8106, 0.2982, 0.7004, 0.4908, 0.7786, 0.4829, 0.8106, 0.3114, 0.7437, 0.2719, 0.6137, 0.5065, 0.7145, 0.4986, 0.7466, 0.2851, 0.657, 0.5065, 0.7145, 0.7411, 0.8154, 0.7122, 0.8361, 0.4986, 0.7466, 0.2017, 0.5835, 0.2719, 0.6137, 0.2851, 0.657, 0.2212, 0.6303, 0.8915, 0.8493, 0.8643, 0.8662, 0.7848, 0.8665, 0.8208, 0.8496, 0.1014, 0.6078, 0.2017, 0.5835, 0.2212, 0.6303, 0.1181, 0.6518, 0.7411, 0.8154, 0.8208, 0.8496, 0.7848, 0.8665, 0.7122, 0.8361, 0.1347, 0.6958, 0.118, 0.6518, 0.1181, 0.6518, 0.1347, 0.6958, 1.0, 0.8975, 0.8972, 0.883, 0.9185, 0.866, 1.0, 0.8826, 0.8972, 0.883, 0.837, 0.8831, 0.8643, 0.8662, 0.9185, 0.866, 0.0, 0.7064, 0.0, 0.6639, 0.118, 0.6518, 0.1347, 0.6958, 0.02, 0.2903, 0.03434, 0.2008, 0.1001, 0.2049, 0.09424, 0.2911, 0.007729, 0.3016, 0.0, 0.2892, 0.0, 0.1987, 0.03434, 0.2008, 0.02, 0.2903, 0.007948, 0.309, 0.1103, 0.3099, 0.08738, 0.3255, 0.02, 0.3247, 0.008131, 0.3152, 0.1103, 0.3099, 0.007948, 0.309, 0.007729, 0.3016, 0.02, 0.2903, 0.09424, 0.2911, 0.0, 0.6214, 0.0, 0.6639, 0.0, 0.6639, 0.0, 0.6214, 0.0, 0.7064, 0.0, 0.7488, 0.0, 0.7488, 0.0, 0.7064, 0.0, 0.6639, 0.0, 0.7064, 0.0, 0.7064, 0.0, 0.6639, 0.0, 0.7488, 0.0, 0.7913, 0.0, 0.7913, 0.0, 0.7488, 0.0, 0.5681, 0.0, 0.6214, 0.0, 0.6214, 0.0, 0.5681, 0.0, 0.08605, 0.0, 0.1987, 0.0, 0.1987, 0.0, 0.08605, 0.0, 0.0, 0.0, 0.08605, 0.0, 0.08605, 0.0, 0.0, 0.0, 0.4049, 0.0, 0.5681, 0.0, 0.5681, 0.0, 0.4049, 0.0, 0.7913, 0.0, 1.0, 0.0, 1.0, 0.0, 0.7913, 0.0, 0.1987, 0.0, 0.2892, 0.0, 0.2892, 0.0, 0.1987, 0.0, 0.3335, 0.0, 0.4049, 0.0, 0.4049, 0.0, 0.3335, 1.0, 0.5543, 1.0, 0.4392, 1.0, 0.4392, 1.0, 0.5543, 1.0, 0.6693, 1.0, 0.5543, 1.0, 0.5543, 1.0, 0.6693, 1.0, 0.8975, 1.0, 0.8826, 1.0, 0.8826, 1.0, 0.8975, 1.0, 0.2486, 1.0, 0.1854, 1.0, 0.1854, 1.0, 0.2486, 1.0, 0.8678, 1.0, 0.8492, 1.0, 0.8492, 1.0, 0.8678, 1.0, 0.8826, 1.0, 0.8678, 1.0, 0.8678, 1.0, 0.8826, 1.0, 0.9271, 1.0, 0.9123, 1.0, 0.9123, 1.0, 0.9271, 1.0, 0.3241, 1.0, 0.2486, 1.0, 0.2486, 1.0, 0.3241, 1.0, 0.1854, 1.0, 0.0, 1.0, 0.0, 1.0, 0.1854, 1.0, 0.7844, 1.0, 0.6693, 1.0, 0.6693, 1.0, 0.7844, 1.0, 0.4392, 1.0, 0.3241, 1.0, 0.3241, 1.0, 0.4392, 1.0, 0.9123, 1.0, 0.8975, 1.0, 0.8975, 1.0, 0.9123, 1.0, 1.0, 1.0, 0.9271, 1.0, 0.9271, 1.0, 1.0, 1.0, 0.0, 0.75, 0.0, 0.75, 0.0, 1.0, 0.0, 0.75, 0.0, 0.7178, 0.0, 0.7178, 0.0, 0.75, 0.0, 0.0, 0.0, 0.0, 0.0, 0.0, 0.0, 0.0, 0.0, 0.7178, 0.0, 0.6231, 0.0, 0.6231, 0.0, 0.7178, 0.0, 0.5, 0.0, 0.25, 0.0, 0.25, 0.0, 0.5, 0.0, 0.25, 0.0, 0.25, 0.0, 0.25, 0.0, 0.25, 0.0, 1.0, 0.0, 1.0, 0.0, 1.0, 0.0, 1.0, 0.0, 0.5283, 0.0, 0.5, 0.0, 0.5, 0.0, 0.5283, 0.0, 0.6231, 0.0, 0.5283, 0.0, 0.5283, 0.0, 0.6231, 0.0, 0.25, 0.0, 0.0, 0.0, 0.0, 0.0, 0.25, 0.0, 0.375, 1.0, 0.3892, 1.0, 0.3892, 1.0, 0.375, 1.0, 0.0, 1.0, 0.2499, 1.0, 0.2499, 1.0, 0.0, 1.0, 1.0, 1.0, 1.0, 1.0, 1.0, 1.0, 1.0, 1.0, 0.25, 1.0, 0.375, 1.0, 0.375, 1.0, 0.25, 1.0, 0.75, 1.0, 1.0, 1.0, 1.0, 1.0, 0.75, 1.0, 0.6486, 1.0, 0.75, 1.0, 0.75, 1.0, 0.6486, 1.0, 0.3892, 1.0, 0.4365, 1.0, 0.4365, 1.0, 0.3892, 1.0, 0.5, 1.0, 0.6486, 1.0, 0.6486, 1.0, 0.5, 1.0, 0.4365, 1.0, 0.4839, 1.0, 0.4839, 1.0, 0.4365, 1.0, 0.4839, 1.0, 0.5, 1.0, 0.5, 1.0, 0.4839, 1.0, 0.0, 1.0, 0.0, 1.0, 0.0, 1.0, 0.0, 1.0, 0.2499, 1.0, 0.25, 1.0, 0.25, 1.0, 0.2499, 1.0])
_ca = me_plane_002.color_attributes.new('Col', 'BYTE_COLOR', 'CORNER')
_ca.data.foreach_set('color', [1.0, 1.0, 1.0, 1.0, 1.0, 1.0, 1.0, 1.0, 1.0, 1.0, 1.0, 1.0, 1.0, 1.0, 1.0, 1.0, 1.0, 1.0, 1.0, 1.0, 1.0, 1.0, 1.0, 1.0, 1.0, 1.0, 1.0, 1.0, 1.0, 1.0, 1.0, 1.0, 1.0, 1.0, 1.0, 1.0, 1.0, 1.0, 1.0, 1.0, 1.0, 1.0, 1.0, 1.0, 1.0, 1.0, 1.0, 1.0, 1.0, 1.0, 1.0, 1.0, 1.0, 1.0, 1.0, 1.0, 1.0, 1.0, 1.0, 1.0, 1.0, 1.0, 1.0, 1.0, 1.0, 1.0, 1.0, 1.0, 1.0, 1.0, 1.0, 1.0, 1.0, 1.0, 1.0, 1.0, 1.0, 1.0, 1.0, 1.0, 1.0, 1.0, 1.0, 1.0, 1.0, 1.0, 1.0, 1.0, 1.0, 1.0, 1.0, 1.0, 1.0, 1.0, 1.0, 1.0, 1.0, 1.0, 1.0, 1.0, 1.0, 1.0, 1.0, 1.0, 1.0, 1.0, 1.0, 1.0, 1.0, 1.0, 1.0, 1.0, 1.0, 1.0, 1.0, 1.0, 1.0, 1.0, 1.0, 1.0, 1.0, 1.0, 1.0, 1.0, 1.0, 1.0, 1.0, 1.0, 1.0, 1.0, 1.0, 1.0, 1.0, 1.0, 1.0, 1.0, 1.0, 1.0, 1.0, 1.0, 1.0, 1.0, 1.0, 1.0, 1.0, 1.0, 1.0, 1.0, 1.0, 1.0, 1.0, 1.0, 1.0, 1.0, 1.0, 1.0, 1.0, 1.0, 1.0, 1.0, 1.0, 1.0, 1.0, 1.0, 1.0, 1.0, 1.0, 1.0, 1.0, 1.0, 1.0, 1.0, 1.0, 1.0, 1.0, 1.0, 1.0, 1.0, 1.0, 1.0, 1.0, 1.0, 1.0, 1.0, 1.0, 1.0, 1.0, 1.0, 1.0, 1.0, 1.0, 1.0, 1.0, 1.0, 1.0, 1.0, 1.0, 1.0, 1.0, 1.0, 1.0, 1.0, 1.0, 1.0, 1.0, 1.0, 1.0, 1.0, 1.0, 1.0, 1.0, 1.0, 1.0, 1.0, 1.0, 1.0, 1.0, 1.0, 1.0, 1.0, 1.0, 1.0, 1.0, 1.0, 1.0, 1.0, 1.0, 1.0, 1.0, 1.0, 1.0, 1.0, 1.0, 1.0, 1.0, 1.0, 1.0, 1.0, 1.0, 1.0, 1.0, 1.0, 1.0, 1.0, 1.0, 1.0, 1.0, 1.0, 1.0, 1.0, 1.0, 1.0, 1.0, 1.0, 1.0, 1.0, 1.0, 1.0, 1.0, 1.0, 1.0, 1.0, 1.0, 1.0, 1.0, 1.0, 1.0, 1.0, 1.0, 1.0, 1.0, 1.0, 1.0, 1.0, 1.0, 1.0, 1.0, 1.0, 1.0, 1.0, 1.0, 1.0, 1.0, 1.0, 1.0, 1.0, 1.0, 1.0, 1.0, 1.0, 1.0, 1.0, 1.0, 1.0, 1.0, 1.0, 1.0, 1.0, 1.0, 1.0, 1.0, 1.0, 1.0, 1.0, 1.0, 1.0, 1.0, 1.0, 1.0, 1.0, 1.0, 1.0, 1.0, 1.0, 1.0, 1.0, 1.0, 1.0, 1.0, 1.0, 1.0, 1.0, 1.0, 1.0, 1.0, 1.0, 1.0, 1.0, 1.0, 1.0, 1.0, 1.0, 1.0, 1.0, 1.0, 1.0, 1.0, 1.0, 1.0, 1.0, 1.0, 1.0, 1.0, 1.0, 1.0, 1.0, 1.0, 1.0, 1.0, 1.0, 1.0, 1.0, 1.0, 1.0, 1.0, 1.0, 1.0, 1.0, 1.0, 1.0, 1.0, 1.0, 1.0, 1.0, 1.0, 1.0, 1.0, 1.0, 0.0, 0.0, 0.0, 1.0, 1.0, 1.0, 1.0, 1.0, 1.0, 1.0, 1.0, 1.0, 1.0, 1.0, 1.0, 1.0, 1.0, 1.0, 1.0, 1.0, 1.0, 1.0, 1.0, 1.0, 1.0, 1.0, 1.0, 1.0, 1.0, 1.0, 1.0, 1.0, 1.0, 1.0, 1.0, 1.0, 1.0, 1.0, 1.0, 1.0, 1.0, 1.0, 1.0, 1.0, 1.0, 1.0, 1.0, 1.0, 1.0, 1.0, 1.0, 1.0, 1.0, 1.0, 1.0, 1.0, 0.0, 0.0, 0.0, 1.0, 0.0, 0.0, 0.0, 1.0, 1.0, 1.0, 1.0, 1.0, 1.0, 1.0, 1.0, 1.0, 1.0, 1.0, 1.0, 1.0, 1.0, 1.0, 1.0, 1.0, 1.0, 1.0, 1.0, 1.0, 1.0, 1.0, 1.0, 1.0, 1.0, 1.0, 1.0, 1.0, 1.0, 1.0, 1.0, 1.0, 1.0, 1.0, 1.0, 1.0, 1.0, 1.0, 1.0, 1.0, 1.0, 1.0, 1.0, 1.0, 1.0, 1.0, 1.0, 1.0, 1.0, 1.0, 1.0, 1.0, 1.0, 1.0, 1.0, 1.0, 1.0, 1.0, 1.0, 1.0, 1.0, 1.0, 1.0, 1.0, 1.0, 1.0, 1.0, 1.0, 1.0, 1.0, 1.0, 1.0, 1.0, 1.0, 1.0, 1.0, 1.0, 1.0, 1.0, 1.0, 1.0, 1.0, 1.0, 1.0, 1.0, 1.0, 1.0, 1.0, 1.0, 1.0, 1.0, 1.0, 1.0, 1.0, 1.0, 1.0, 1.0, 1.0, 1.0, 1.0, 1.0, 1.0, 1.0, 1.0, 0.0, 0.0, 0.0, 1.0, 1.0, 1.0, 1.0, 1.0, 0.0, 0.0, 0.0, 1.0, 0.0, 0.0, 0.0, 1.0, 0.0, 0.0, 0.0, 1.0, 0.0, 0.0, 0.0, 1.0, 1.0, 1.0, 1.0, 1.0, 1.0, 1.0, 1.0, 1.0, 1.0, 1.0, 1.0, 1.0, 1.0, 1.0, 1.0, 1.0, 0.0, 0.0, 0.0, 1.0, 0.0, 0.0, 0.0, 1.0, 0.0, 0.0, 0.0, 1.0, 0.0, 0.0, 0.0, 1.0, 0.0, 0.0, 0.0, 1.0, 1.0, 1.0, 1.0, 1.0, 1.0, 1.0, 1.0, 1.0, 0.0, 0.0, 0.0, 1.0, 1.0, 1.0, 1.0, 1.0, 1.0, 1.0, 1.0, 1.0, 0.0, 0.0, 0.0, 1.0, 1.0, 1.0, 1.0, 1.0, 1.0, 1.0, 1.0, 1.0, 1.0, 1.0, 1.0, 1.0, 1.0, 1.0, 1.0, 1.0, 1.0, 1.0, 1.0, 1.0, 1.0, 1.0, 1.0, 1.0, 1.0, 1.0, 1.0, 1.0, 1.0, 1.0, 1.0, 1.0, 1.0, 1.0, 1.0, 1.0, 1.0, 1.0, 1.0, 1.0, 1.0, 1.0, 1.0, 1.0, 1.0, 1.0, 1.0, 1.0, 1.0, 1.0, 1.0, 1.0, 1.0, 1.0, 1.0, 1.0, 0.0, 0.0, 0.0, 1.0, 1.0, 1.0, 1.0, 1.0, 1.0, 1.0, 1.0, 1.0, 1.0, 1.0, 1.0, 1.0, 1.0, 1.0, 1.0, 1.0, 1.0, 1.0, 1.0, 1.0, 1.0, 1.0, 1.0, 1.0, 1.0, 1.0, 1.0, 1.0, 1.0, 1.0, 1.0, 1.0, 0.0, 0.0, 0.0, 1.0, 1.0, 1.0, 1.0, 1.0, 1.0, 1.0, 1.0, 1.0, 1.0, 1.0, 1.0, 1.0, 1.0, 1.0, 1.0, 1.0, 1.0, 1.0, 1.0, 1.0, 1.0, 1.0, 1.0, 1.0, 1.0, 1.0, 1.0, 1.0, 1.0, 1.0, 1.0, 1.0, 1.0, 1.0, 1.0, 1.0, 0.0, 0.0, 0.0, 1.0, 0.0, 0.0, 0.0, 1.0, 1.0, 1.0, 1.0, 1.0, 1.0, 1.0, 1.0, 1.0, 1.0, 1.0, 1.0, 1.0, 1.0, 1.0, 1.0, 1.0, 1.0, 1.0, 1.0, 1.0, 0.0, 0.0, 0.0, 1.0, 0.0, 0.0, 0.0, 1.0, 0.0, 0.0, 0.0, 1.0, 0.0, 0.0, 0.0, 1.0, 1.0, 1.0, 1.0, 1.0, 1.0, 1.0, 1.0, 1.0, 1.0, 1.0, 1.0, 1.0, 1.0, 1.0, 1.0, 1.0, 1.0, 1.0, 1.0, 1.0, 1.0, 1.0, 1.0, 1.0, 1.0, 1.0, 1.0, 1.0, 1.0, 1.0, 1.0, 1.0, 1.0, 1.0, 1.0, 1.0, 1.0, 1.0, 1.0, 1.0, 1.0, 1.0, 1.0, 1.0, 1.0, 1.0, 1.0, 1.0, 1.0, 1.0, 1.0, 1.0, 1.0, 1.0, 1.0, 1.0, 1.0, 1.0, 1.0, 1.0, 1.0, 1.0, 1.0, 1.0, 1.0, 1.0, 1.0, 1.0, 1.0, 1.0, 1.0, 1.0, 1.0, 1.0, 1.0, 1.0, 1.0, 1.0, 1.0, 1.0, 1.0, 1.0, 1.0, 1.0, 1.0, 1.0, 1.0, 1.0, 1.0, 1.0, 1.0, 1.0, 1.0, 1.0, 1.0, 1.0, 1.0, 1.0, 1.0, 1.0, 1.0, 1.0, 1.0, 1.0, 1.0, 1.0, 1.0, 1.0, 1.0, 1.0, 1.0, 1.0, 1.0, 1.0, 1.0, 1.0, 1.0, 1.0, 1.0, 1.0, 1.0, 1.0, 1.0, 1.0, 1.0, 1.0, 1.0, 1.0, 1.0, 1.0, 1.0, 1.0, 1.0, 1.0, 1.0, 1.0, 1.0, 1.0, 1.0, 1.0, 1.0, 1.0, 1.0, 1.0, 1.0, 1.0, 1.0, 1.0, 1.0, 1.0, 1.0, 1.0, 1.0, 1.0, 1.0, 1.0, 1.0, 1.0, 1.0, 1.0, 1.0, 1.0, 1.0, 1.0, 1.0, 1.0, 1.0, 1.0, 1.0, 1.0, 1.0, 1.0, 1.0, 1.0, 1.0, 1.0, 1.0, 1.0, 1.0, 1.0, 1.0, 1.0, 1.0, 1.0, 1.0, 1.0, 1.0, 1.0, 1.0, 1.0, 1.0, 1.0, 1.0, 1.0, 1.0, 1.0, 1.0, 1.0, 1.0, 1.0, 1.0, 1.0, 1.0, 1.0, 1.0, 1.0, 1.0, 1.0, 1.0, 1.0, 1.0, 1.0, 1.0, 1.0, 1.0, 1.0, 1.0, 1.0, 1.0, 1.0, 0.0, 0.0, 0.0, 1.0, 0.0, 0.0, 0.0, 1.0, 1.0, 1.0, 1.0, 1.0, 1.0, 1.0, 1.0, 1.0, 0.0, 0.0, 0.0, 1.0, 0.0, 0.0, 0.0, 1.0, 0.0, 0.0, 0.0, 1.0, 0.0, 0.0, 0.0, 1.0, 1.0, 1.0, 1.0, 1.0, 1.0, 1.0, 1.0, 1.0, 1.0, 1.0, 1.0, 1.0, 1.0, 1.0, 1.0, 1.0, 1.0, 1.0, 1.0, 1.0, 1.0, 1.0, 1.0, 1.0, 1.0, 1.0, 1.0, 1.0, 1.0, 1.0, 1.0, 1.0, 0.0, 0.0, 0.0, 1.0, 0.0, 0.0, 0.0, 1.0, 0.0, 0.0, 0.0, 1.0, 0.0, 0.0, 0.0, 1.0, 1.0, 1.0, 1.0, 1.0, 1.0, 1.0, 1.0, 1.0, 1.0, 1.0, 1.0, 1.0, 1.0, 1.0, 1.0, 1.0, 1.0, 1.0, 1.0, 1.0, 1.0, 1.0, 1.0, 1.0, 1.0, 1.0, 1.0, 1.0, 1.0, 1.0, 1.0, 1.0, 1.0, 1.0, 1.0, 1.0, 1.0, 1.0, 1.0, 1.0, 1.0, 1.0, 1.0, 1.0, 1.0, 1.0, 1.0, 1.0, 0.0, 0.0, 0.0, 1.0, 0.0, 0.0, 0.0, 1.0, 0.0, 0.0, 0.0, 1.0, 0.0, 0.0, 0.0, 1.0, 1.0, 1.0, 1.0, 1.0, 1.0, 1.0, 1.0, 1.0, 1.0, 1.0, 1.0, 1.0, 1.0, 1.0, 1.0, 1.0, 1.0, 1.0, 1.0, 1.0, 0.0, 0.0, 0.0, 1.0, 0.0, 0.0, 0.0, 1.0, 0.0, 0.0, 0.0, 1.0, 0.0, 0.0, 0.0, 1.0, 1.0, 1.0, 1.0, 1.0, 1.0, 1.0, 1.0, 1.0, 1.0, 1.0, 1.0, 1.0, 1.0, 1.0, 1.0, 1.0, 1.0, 1.0, 1.0, 1.0, 1.0, 1.0, 1.0, 1.0, 1.0, 1.0, 1.0, 1.0, 1.0, 1.0, 1.0, 1.0, 1.0, 1.0, 1.0, 1.0, 1.0, 1.0, 1.0, 1.0, 1.0, 1.0, 1.0, 1.0, 1.0, 1.0, 1.0, 1.0, 1.0, 1.0, 1.0, 1.0, 1.0, 1.0, 1.0, 1.0, 1.0, 1.0, 1.0, 1.0, 1.0, 1.0, 1.0, 1.0, 1.0, 1.0, 1.0, 1.0, 0.0, 0.0, 0.0, 1.0, 0.0, 0.0, 0.0, 1.0, 1.0, 1.0, 1.0, 1.0, 1.0, 1.0, 1.0, 1.0, 1.0, 1.0, 1.0, 1.0, 1.0, 1.0, 1.0, 1.0, 1.0, 1.0, 1.0, 1.0, 0.0, 0.0, 0.0, 1.0, 0.0, 0.0, 0.0, 1.0, 0.0, 0.0, 0.0, 1.0, 0.0, 0.0, 0.0, 1.0, 1.0, 1.0, 1.0, 1.0, 1.0, 1.0, 1.0, 1.0, 1.0, 1.0, 1.0, 1.0, 1.0, 1.0, 1.0, 1.0, 1.0, 1.0, 1.0, 1.0, 1.0, 1.0, 1.0, 1.0, 1.0, 1.0, 1.0, 1.0, 1.0, 1.0, 1.0, 1.0, 1.0, 1.0, 1.0, 1.0, 1.0, 1.0, 1.0, 1.0, 1.0, 1.0, 1.0, 1.0, 1.0, 1.0, 1.0, 1.0, 0.0, 0.0, 0.0, 1.0, 0.0, 0.0, 0.0, 1.0, 0.0, 0.0, 0.0, 1.0, 0.0, 0.0, 0.0, 1.0, 0.0, 0.0, 0.0, 1.0, 0.0, 0.0, 0.0, 1.0, 0.0, 0.0, 0.0, 1.0, 0.0, 0.0, 0.0, 1.0, 0.0, 0.0, 0.0, 1.0, 0.0, 0.0, 0.0, 1.0, 1.0, 1.0, 1.0, 1.0, 1.0, 1.0, 1.0, 1.0, 1.0, 1.0, 1.0, 1.0, 1.0, 1.0, 1.0, 1.0, 1.0, 1.0, 1.0, 1.0, 1.0, 1.0, 1.0, 1.0, 1.0, 1.0, 1.0, 1.0, 1.0, 1.0, 1.0, 1.0, 1.0, 1.0, 1.0, 1.0, 1.0, 1.0, 1.0, 1.0, 1.0, 1.0, 1.0, 1.0, 1.0, 1.0, 1.0, 1.0, 1.0, 1.0, 1.0, 1.0, 1.0, 1.0, 1.0, 1.0, 1.0, 1.0, 1.0, 1.0, 1.0, 1.0, 1.0, 1.0, 1.0, 1.0, 1.0, 1.0, 1.0, 1.0, 1.0, 1.0, 0.0, 0.0, 0.0, 1.0, 0.0, 0.0, 0.0, 1.0, 0.0, 0.0, 0.0, 1.0, 0.0, 0.0, 0.0, 1.0, 0.0, 0.0, 0.0, 1.0, 0.0, 0.0, 0.0, 1.0, 0.0, 0.0, 0.0, 1.0, 0.0, 0.0, 0.0, 1.0, 0.0, 0.0, 0.0, 1.0, 0.0, 0.0, 0.0, 1.0, 1.0, 1.0, 1.0, 1.0, 1.0, 1.0, 1.0, 1.0, 1.0, 1.0, 1.0, 1.0, 1.0, 1.0, 1.0, 1.0, 1.0, 1.0, 1.0, 1.0, 1.0, 1.0, 1.0, 1.0, 1.0, 1.0, 1.0, 1.0, 1.0, 1.0, 1.0, 1.0, 1.0, 1.0, 1.0, 1.0, 1.0, 1.0, 1.0, 1.0, 1.0, 1.0, 1.0, 1.0, 1.0, 1.0, 1.0, 1.0, 1.0, 1.0, 1.0, 1.0, 1.0, 1.0, 1.0, 1.0, 1.0, 1.0, 1.0, 1.0, 1.0, 1.0, 1.0, 1.0, 1.0, 1.0, 1.0, 1.0, 1.0, 1.0, 1.0, 1.0, 1.0, 1.0, 1.0, 1.0, 1.0, 1.0, 1.0, 1.0, 1.0, 1.0, 1.0, 1.0, 1.0, 1.0, 1.0, 1.0, 1.0, 1.0, 1.0, 1.0, 1.0, 1.0, 1.0, 1.0, 1.0, 1.0, 1.0, 1.0, 1.0, 1.0, 1.0, 1.0, 0.0, 0.0, 0.0, 1.0, 0.0, 0.0, 0.0, 1.0, 1.0, 1.0, 1.0, 1.0, 1.0, 1.0, 1.0, 1.0, 0.0, 0.0, 0.0, 1.0, 0.0, 0.0, 0.0, 1.0, 0.0, 0.0, 0.0, 1.0, 0.0, 0.0, 0.0, 1.0, 0.0, 0.0, 0.0, 1.0, 0.0, 0.0, 0.0, 1.0, 0.0, 0.0, 0.0, 1.0, 0.0, 0.0, 0.0, 1.0, 1.0, 1.0, 1.0, 1.0, 1.0, 1.0, 1.0, 1.0, 1.0, 1.0, 1.0, 1.0, 1.0, 1.0, 1.0, 1.0, 1.0, 1.0, 1.0, 1.0, 1.0, 1.0, 1.0, 1.0, 0.0, 0.0, 0.0, 1.0, 0.0, 0.0, 0.0, 1.0, 1.0, 1.0, 1.0, 1.0, 1.0, 1.0, 1.0, 1.0, 0.0, 0.0, 0.0, 1.0, 0.0, 0.0, 0.0, 1.0, 1.0, 1.0, 1.0, 1.0, 1.0, 1.0, 1.0, 1.0, 0.0, 0.0, 0.0, 1.0, 0.0, 0.0, 0.0, 1.0, 0.0, 0.0, 0.0, 1.0, 0.0, 0.0, 0.0, 1.0, 0.0, 0.0, 0.0, 1.0, 0.0, 0.0, 0.0, 1.0, 1.0, 1.0, 1.0, 1.0, 0.0, 0.0, 0.0, 1.0, 0.0, 0.0, 0.0, 1.0, 1.0, 1.0, 1.0, 1.0, 1.0, 1.0, 1.0, 1.0, 1.0, 1.0, 1.0, 1.0, 0.0, 0.0, 0.0, 1.0, 0.0, 0.0, 0.0, 1.0, 0.0, 0.0, 0.0, 1.0, 0.0, 0.0, 0.0, 1.0, 0.0, 0.0, 0.0, 1.0, 0.0, 0.0, 0.0, 1.0, 0.0, 0.0, 0.0, 1.0, 0.0, 0.0, 0.0, 1.0, 0.0, 0.0, 0.0, 1.0, 0.0, 0.0, 0.0, 1.0, 0.0, 0.0, 0.0, 1.0, 0.0, 0.0, 0.0, 1.0, 0.0, 0.0, 0.0, 1.0, 0.0, 0.0, 0.0, 1.0, 1.0, 1.0, 1.0, 1.0, 1.0, 1.0, 1.0, 1.0, 0.0, 0.0, 0.0, 1.0, 0.0, 0.0, 0.0, 1.0, 1.0, 1.0, 1.0, 1.0, 1.0, 1.0, 1.0, 1.0, 1.0, 1.0, 1.0, 1.0, 1.0, 1.0, 1.0, 1.0, 1.0, 1.0, 1.0, 1.0, 1.0, 1.0, 1.0, 1.0, 1.0, 1.0, 1.0, 1.0, 1.0, 1.0, 1.0, 1.0, 1.0, 1.0, 1.0, 1.0, 1.0, 1.0, 1.0, 1.0, 1.0, 1.0, 1.0, 1.0, 1.0, 1.0, 1.0, 1.0, 1.0, 1.0, 1.0, 1.0, 1.0, 1.0, 1.0, 1.0, 1.0, 1.0, 1.0, 1.0, 1.0, 1.0, 1.0, 1.0, 1.0, 1.0, 1.0, 1.0, 1.0, 1.0, 1.0, 1.0, 1.0, 1.0, 1.0, 1.0, 1.0, 1.0, 1.0, 1.0, 1.0, 1.0, 1.0, 1.0, 1.0, 1.0, 1.0, 1.0, 1.0, 1.0, 1.0, 1.0, 1.0, 1.0, 1.0, 1.0, 1.0, 1.0, 1.0, 1.0, 1.0, 1.0, 1.0, 1.0, 1.0, 1.0, 1.0, 1.0, 1.0, 1.0, 1.0, 1.0, 1.0, 1.0, 1.0, 1.0, 1.0, 1.0, 1.0, 1.0, 1.0, 1.0, 1.0, 1.0, 1.0, 1.0, 1.0, 1.0, 1.0, 1.0, 1.0, 1.0, 1.0, 1.0, 1.0, 1.0, 1.0, 1.0, 1.0, 1.0, 1.0, 1.0, 1.0, 1.0, 1.0, 1.0, 1.0, 1.0, 1.0, 1.0, 1.0, 1.0, 1.0, 1.0, 1.0, 1.0, 1.0, 1.0, 1.0, 1.0, 0.0, 0.0, 0.0, 1.0, 1.0, 1.0, 1.0, 1.0, 1.0, 1.0, 1.0, 1.0, 0.0, 0.0, 0.0, 1.0, 0.0, 0.0, 0.0, 1.0, 0.0, 0.0, 0.0, 1.0, 1.0, 1.0, 1.0, 1.0, 1.0, 1.0, 1.0, 1.0, 0.0, 0.0, 0.0, 1.0, 0.0, 0.0, 0.0, 1.0, 1.0, 1.0, 1.0, 1.0, 1.0, 1.0, 1.0, 1.0, 0.0, 0.0, 0.0, 1.0, 1.0, 1.0, 1.0, 1.0, 1.0, 1.0, 1.0, 1.0, 0.0, 0.0, 0.0, 1.0, 1.0, 1.0, 1.0, 1.0, 1.0, 1.0, 1.0, 1.0, 1.0, 1.0, 1.0, 1.0, 1.0, 1.0, 1.0, 1.0, 1.0, 1.0, 1.0, 1.0, 1.0, 1.0, 1.0, 1.0, 1.0, 1.0, 1.0, 1.0, 1.0, 1.0, 1.0, 1.0, 1.0, 1.0, 1.0, 1.0, 1.0, 1.0, 1.0, 1.0, 1.0, 1.0, 1.0, 1.0, 1.0, 1.0, 1.0, 1.0, 1.0, 1.0, 1.0, 1.0, 1.0, 1.0, 1.0, 1.0, 1.0, 1.0, 1.0, 1.0, 1.0, 1.0, 1.0, 1.0, 1.0, 1.0, 1.0, 1.0, 1.0, 1.0, 1.0, 1.0, 1.0, 1.0, 1.0, 1.0, 1.0, 1.0, 1.0, 1.0, 1.0, 1.0, 1.0, 1.0, 1.0, 1.0, 1.0, 1.0, 1.0, 1.0, 1.0, 1.0, 1.0, 1.0, 1.0, 1.0, 1.0, 1.0, 1.0, 1.0, 1.0, 1.0, 1.0, 1.0, 1.0, 1.0, 1.0, 1.0, 1.0, 1.0, 1.0, 1.0, 1.0, 1.0, 1.0, 1.0, 1.0, 1.0, 1.0, 1.0, 1.0, 1.0, 1.0, 1.0, 1.0, 1.0, 1.0, 1.0, 1.0, 1.0, 1.0, 1.0, 1.0, 1.0, 1.0, 1.0, 1.0, 1.0, 1.0, 1.0, 1.0, 1.0, 1.0, 1.0, 1.0, 1.0, 1.0, 1.0, 1.0, 1.0, 1.0, 1.0, 1.0, 1.0, 1.0, 1.0, 1.0, 1.0, 1.0, 1.0, 1.0, 1.0, 1.0, 1.0, 1.0, 1.0, 1.0, 1.0, 1.0, 1.0, 1.0, 1.0, 1.0, 1.0, 1.0, 1.0, 1.0, 1.0, 1.0, 1.0, 1.0, 1.0, 1.0, 1.0, 1.0, 1.0, 1.0, 1.0, 1.0, 1.0, 1.0, 1.0, 1.0, 1.0, 1.0, 1.0, 1.0, 1.0, 1.0, 1.0, 1.0, 1.0, 1.0, 1.0, 1.0, 1.0, 1.0, 1.0, 1.0, 1.0, 1.0, 1.0, 1.0, 1.0, 1.0, 1.0, 1.0, 1.0, 1.0, 1.0, 1.0, 1.0, 1.0, 1.0, 1.0, 1.0, 1.0, 1.0, 1.0, 1.0, 1.0, 1.0, 1.0, 1.0, 1.0, 1.0, 1.0, 1.0, 1.0, 1.0, 1.0, 1.0, 1.0, 1.0, 1.0, 1.0, 1.0, 1.0, 1.0, 1.0, 1.0, 1.0, 1.0, 1.0, 1.0, 1.0, 1.0, 1.0, 1.0, 1.0, 1.0, 1.0, 1.0, 1.0, 1.0, 1.0, 1.0, 1.0, 1.0, 1.0, 1.0, 1.0, 1.0, 1.0, 1.0, 1.0, 1.0, 1.0, 1.0, 1.0, 1.0, 1.0, 1.0, 1.0, 1.0, 1.0, 1.0, 1.0, 1.0, 1.0, 1.0, 1.0, 1.0, 1.0, 1.0, 1.0, 1.0, 1.0, 1.0, 1.0, 1.0, 1.0, 1.0, 1.0, 1.0, 1.0, 1.0, 1.0, 1.0, 1.0, 1.0, 1.0, 1.0, 1.0, 1.0, 1.0, 1.0, 1.0, 1.0, 1.0, 1.0, 1.0, 1.0, 1.0, 1.0, 1.0, 1.0, 1.0, 1.0, 1.0, 1.0, 1.0, 1.0, 1.0, 1.0, 1.0, 1.0, 1.0, 1.0, 1.0, 1.0, 1.0, 1.0, 1.0, 1.0, 1.0, 1.0, 1.0, 1.0, 1.0, 1.0, 1.0, 1.0, 1.0, 1.0, 1.0, 1.0, 1.0, 1.0, 1.0, 1.0, 1.0, 1.0, 1.0, 1.0, 1.0, 1.0, 1.0, 1.0, 1.0, 1.0, 1.0, 1.0, 1.0, 1.0, 1.0, 1.0, 1.0, 1.0, 1.0, 1.0, 1.0, 1.0, 1.0, 0.0, 0.0, 0.0, 1.0, 0.0, 0.0, 0.0, 1.0, 1.0, 1.0, 1.0, 1.0, 1.0, 1.0, 1.0, 1.0, 1.0, 1.0, 1.0, 1.0, 1.0, 1.0, 1.0, 1.0, 1.0, 1.0, 1.0, 1.0, 0.0, 0.0, 0.0, 1.0, 1.0, 1.0, 1.0, 1.0, 1.0, 1.0, 1.0, 1.0, 0.0, 0.0, 0.0, 1.0, 0.0, 0.0, 0.0, 1.0, 0.0, 0.0, 0.0, 1.0, 0.0, 0.0, 0.0, 1.0, 0.0, 0.0, 0.0, 1.0, 1.0, 1.0, 1.0, 1.0, 1.0, 1.0, 1.0, 1.0, 1.0, 1.0, 1.0, 1.0, 1.0, 1.0, 1.0, 1.0, 0.0, 0.0, 0.0, 1.0, 0.0, 0.0, 0.0, 1.0, 0.0, 0.0, 0.0, 1.0, 0.0, 0.0, 0.0, 1.0, 1.0, 1.0, 1.0, 1.0, 1.0, 1.0, 1.0, 1.0, 1.0, 1.0, 1.0, 1.0, 1.0, 1.0, 1.0, 1.0, 1.0, 1.0, 1.0, 1.0, 1.0, 1.0, 1.0, 1.0, 1.0, 1.0, 1.0, 1.0, 1.0, 1.0, 1.0, 1.0, 1.0, 1.0, 1.0, 1.0, 1.0, 1.0, 1.0, 1.0, 1.0, 1.0, 1.0, 1.0, 1.0, 1.0, 1.0, 1.0, 1.0, 1.0, 1.0, 1.0, 1.0, 1.0, 1.0, 1.0, 1.0, 1.0, 1.0, 1.0, 1.0, 1.0, 1.0, 1.0, 1.0, 1.0, 1.0, 1.0, 1.0, 1.0, 1.0, 1.0, 1.0, 1.0, 1.0, 1.0, 1.0, 1.0, 1.0, 1.0, 1.0, 1.0, 1.0, 1.0, 0.0, 0.0, 0.0, 1.0, 0.0, 0.0, 0.0, 1.0, 1.0, 1.0, 1.0, 1.0, 1.0, 1.0, 1.0, 1.0, 1.0, 1.0, 1.0, 1.0, 1.0, 1.0, 1.0, 1.0, 1.0, 1.0, 1.0, 1.0, 1.0, 1.0, 1.0, 1.0, 1.0, 1.0, 1.0, 1.0, 1.0, 1.0, 1.0, 1.0, 1.0, 1.0, 1.0, 1.0, 0.0, 0.0, 0.0, 1.0, 1.0, 1.0, 1.0, 1.0, 1.0, 1.0, 1.0, 1.0, 0.0, 0.0, 0.0, 1.0, 1.0, 1.0, 1.0, 1.0, 1.0, 1.0, 1.0, 1.0, 1.0, 1.0, 1.0, 1.0, 1.0, 1.0, 1.0, 1.0, 0.0, 0.0, 0.0, 1.0, 0.0, 0.0, 0.0, 1.0, 0.0, 0.0, 0.0, 1.0, 0.0, 0.0, 0.0, 1.0, 1.0, 1.0, 1.0, 1.0, 1.0, 1.0, 1.0, 1.0, 1.0, 1.0, 1.0, 1.0, 1.0, 1.0, 1.0, 1.0, 1.0, 1.0, 1.0, 1.0, 1.0, 1.0, 1.0, 1.0, 1.0, 1.0, 1.0, 1.0, 1.0, 1.0, 1.0, 1.0, 1.0, 1.0, 1.0, 1.0, 1.0, 1.0, 1.0, 1.0, 1.0, 1.0, 1.0, 1.0, 1.0, 1.0, 1.0, 1.0, 0.0, 0.0, 0.0, 1.0, 0.0, 0.0, 0.0, 1.0, 0.0, 0.0, 0.0, 1.0, 0.0, 0.0, 0.0, 1.0, 0.0, 0.0, 0.0, 1.0, 0.0, 0.0, 0.0, 1.0, 0.0, 0.0, 0.0, 1.0, 0.0, 0.0, 0.0, 1.0, 0.0, 0.0, 0.0, 1.0, 0.0, 0.0, 0.0, 1.0, 0.0, 0.0, 0.0, 1.0, 0.0, 0.0, 0.0, 1.0, 0.0, 0.0, 0.0, 1.0, 0.0, 0.0, 0.0, 1.0, 0.0, 0.0, 0.0, 1.0, 0.0, 0.0, 0.0, 1.0, 0.0, 0.0, 0.0, 1.0, 0.0, 0.0, 0.0, 1.0, 0.0, 0.0, 0.0, 1.0, 0.0, 0.0, 0.0, 1.0, 0.0, 0.0, 0.0, 1.0, 0.0, 0.0, 0.0, 1.0, 0.0, 0.0, 0.0, 1.0, 0.0, 0.0, 0.0, 1.0, 0.0, 0.0, 0.0, 1.0, 0.0, 0.0, 0.0, 1.0, 0.0, 0.0, 0.0, 1.0, 0.0, 0.0, 0.0, 1.0, 0.0, 0.0, 0.0, 1.0, 0.0, 0.0, 0.0, 1.0, 0.0, 0.0, 0.0, 1.0, 0.0, 0.0, 0.0, 1.0, 0.0, 0.0, 0.0, 1.0, 0.0, 0.0, 0.0, 1.0, 0.0, 0.0, 0.0, 1.0, 0.0, 0.0, 0.0, 1.0, 0.0, 0.0, 0.0, 1.0, 0.0, 0.0, 0.0, 1.0, 0.0, 0.0, 0.0, 1.0, 0.0, 0.0, 0.0, 1.0, 0.0, 0.0, 0.0, 1.0, 0.0, 0.0, 0.0, 1.0, 0.0, 0.0, 0.0, 1.0, 0.0, 0.0, 0.0, 1.0, 0.0, 0.0, 0.0, 1.0, 0.0, 0.0, 0.0, 1.0, 0.0, 0.0, 0.0, 1.0, 0.0, 0.0, 0.0, 1.0, 0.0, 0.0, 0.0, 1.0, 0.0, 0.0, 0.0, 1.0, 0.0, 0.0, 0.0, 1.0, 0.0, 0.0, 0.0, 1.0, 0.0, 0.0, 0.0, 1.0, 0.0, 0.0, 0.0, 1.0, 0.0, 0.0, 0.0, 1.0, 0.0, 0.0, 0.0, 1.0, 0.0, 0.0, 0.0, 1.0, 0.0, 0.0, 0.0, 1.0, 0.0, 0.0, 0.0, 1.0, 0.0, 0.0, 0.0, 1.0, 0.0, 0.0, 0.0, 1.0, 0.0, 0.0, 0.0, 1.0, 0.0, 0.0, 0.0, 1.0, 0.0, 0.0, 0.0, 1.0, 0.0, 0.0, 0.0, 1.0, 0.0, 0.0, 0.0, 1.0, 0.0, 0.0, 0.0, 1.0, 0.0, 0.0, 0.0, 1.0, 0.0, 0.0, 0.0, 1.0, 0.0, 0.0, 0.0, 1.0, 0.0, 0.0, 0.0, 1.0, 0.0, 0.0, 0.0, 1.0, 0.0, 0.0, 0.0, 1.0, 0.0, 0.0, 0.0, 1.0, 0.0, 0.0, 0.0, 1.0, 0.0, 0.0, 0.0, 1.0, 0.0, 0.0, 0.0, 1.0, 0.0, 0.0, 0.0, 1.0, 0.0, 0.0, 0.0, 1.0, 0.0, 0.0, 0.0, 1.0, 0.0, 0.0, 0.0, 1.0, 0.0, 0.0, 0.0, 1.0, 0.0, 0.0, 0.0, 1.0, 0.0, 0.0, 0.0, 1.0, 0.0, 0.0, 0.0, 1.0, 0.0, 0.0, 0.0, 1.0, 0.0, 0.0, 0.0, 1.0, 0.0, 0.0, 0.0, 1.0, 0.0, 0.0, 0.0, 1.0, 0.0, 0.0, 0.0, 1.0, 0.0, 0.0, 0.0, 1.0, 0.0, 0.0, 0.0, 1.0])
me_plane_002.materials.append(mat_heigh_map)
me_plane_002.use_remesh_fix_poles = True
me_plane_002.use_remesh_preserve_attributes = False
me_plane_002.use_mirror_vertex_groups = False
me_plane_002.use_paint_bone_selection = False
me_plane_002.use_paint_mask_vertex = True
me_plane_002.update()

# ---- objects
ob_camera = bpy.data.objects.new('Camera', cam_camera_001)
ob_empty = bpy.data.objects.new('Empty', None)
ob_plane_bkp = bpy.data.objects.new('Plane.bkp', me_plane_001)
ob_plane_001 = bpy.data.objects.new('Plane.001', me_plane_002)

# ---- transforms, parenting, visibility, modifiers, constraints
ob_camera.location = (0.0, 0.0, 5.0)
ob_camera.lineart.crease_threshold = 0.0
ob_empty.location = (0.0, 0.0, -1.0)
ob_empty.empty_display_type = 'IMAGE'
ob_empty.empty_display_size = 5.0
ob_empty.hide_render = True
ob_empty.lineart.crease_threshold = 0.0
ob_plane_bkp.location = (0.0, 0.0, 0.0)
ob_plane_bkp.hide_render = True
ob_plane_bkp.lineart.crease_threshold = 0.0
_m = ob_plane_bkp.modifiers.new('Subdivision', 'SUBSURF')
_m.uv_smooth = 'PRESERVE_CORNERS'
_m.levels = 3
_m.render_levels = 5
ob_plane_001.location = (0.0, 0.0, 0.0)
ob_plane_001.lineart.crease_threshold = 0.0
_m = ob_plane_001.modifiers.new('Mirror', 'MIRROR')
_m.use_clip = True
_m = ob_plane_001.modifiers.new('Subdivision', 'SUBSURF')
_m.uv_smooth = 'PRESERVE_CORNERS'
_m.quality = 6
_m.levels = 3
_m.render_levels = 5

# ---- collection membership
col_collection.objects.link(ob_camera)
col_collection.objects.link(ob_empty)
col_collection.objects.link(ob_plane_bkp)
col_collection.objects.link(ob_plane_001)

# ---- scene / render settings (as saved in the file)
scene.camera = ob_camera
scene.frame_start = 1; scene.frame_end = 250; scene.frame_set(1)
scene.render.engine = 'BLENDER_EEVEE_NEXT'
scene.render.image_settings.color_depth = '16'
scene.render.image_settings.compression = 100
scene.render.resolution_x = 512
scene.render.resolution_y = 512
scene.render.film_transparent = True
scene.cycles.use_denoising = False
scene.cycles.samples = 128
scene.cycles.sampling_pattern = 'TABULATED_SOBOL'
scene.cycles.use_adaptive_sampling = False
scene.cycles.use_light_tree = False
scene.eevee.taa_render_samples = 256
scene.view_settings.view_transform = 'Filmic'
bpy.context.view_layer.update()
